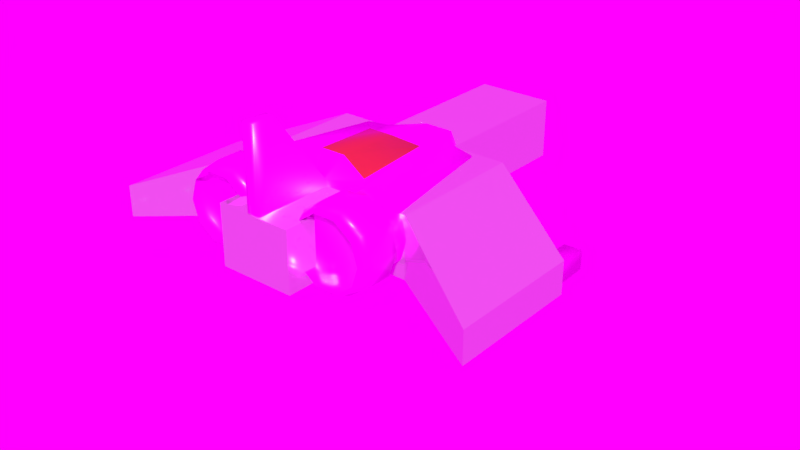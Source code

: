 # Source: ship1.blend  (saved by Blender 2.79.0; exported with 4.5.12 LTS)
import bpy
from mathutils import Matrix  # noqa: F401  (used for matrix-valued properties, if any)

bpy.ops.wm.read_factory_settings(use_empty=True)
scene = bpy.context.scene
scene.name = 'Scene'

# ---- collections
col_collection_1 = bpy.data.collections.new('Collection 1'); scene.collection.children.link(col_collection_1)

# ---- images (referenced by path relative to the original .blend; pixels are not part of the script)
import os
ASSET_DIR = os.environ.get("B2B_ASSET_DIR", "")  # directory of the original .blend (textures are referenced by path, not embedded)
HERE = os.path.dirname(os.path.abspath(__file__))  # packed textures are extracted next to this script under _unpacked/

def load_image(name, relpath, width, height, colorspace="sRGB"):
    """Load a texture the original file referenced (path relative to the .blend, or extracted next to this script)."""
    p = next((c for c in (os.path.join(HERE, relpath), os.path.join(ASSET_DIR, relpath)) if relpath and os.path.exists(c)), "")
    if p:
        img = bpy.data.images.load(p, check_existing=True)
        img.name = name
    else:  # same state as the original file: an image datablock whose file is absent (Cycles renders it pink)
        img = bpy.data.images.new(name, width, height)
        img.source = "FILE"
        img.filepath = "//" + (relpath or name)
    img.colorspace_settings.name = colorspace
    return img
img_aluminum_scuffed_basecolor_png = load_image('Aluminum-Scuffed_basecolor.png', 'Aluminum-Scuffed_basecolor.png', 1024, 1024, 'sRGB')
img_aluminum_scuffed_metallic_png = load_image('Aluminum-Scuffed_metallic.png', 'Aluminum-Scuffed_metallic.png', 1024, 1024, 'sRGB')
img_aluminum_scuffed_roughness_png = load_image('Aluminum-Scuffed_roughness.png', 'Aluminum-Scuffed_roughness.png', 1024, 1024, 'sRGB')
img_hdr_041_path_hdr = load_image('HDR_041_Path.hdr', 'HDR_041_Path.hdr', 1024, 1024, 'Linear Rec.709')

# ---- materials (node trees are filled in below, after node groups)
mat_material_010 = bpy.data.materials.new('Material.010')
mat_material_010.alpha_threshold = 0.0
mat_material_010.roughness = 0.5
mat_base = bpy.data.materials.new('base')
mat_base.alpha_threshold = 0.0
mat_base.diffuse_color = (0.5, 0.5, 0.5, 1.0)
mat_base.specular_color = (0.0, 0.0, 0.0)
mat_base.roughness = 0.5
mat_material = bpy.data.materials.new('Material')
mat_material.alpha_threshold = 0.0
mat_material.roughness = 0.5

# ---- node groups
ng_normalmapsmix_cycles_002 = bpy.data.node_groups.new('NormalMapsMix-Cycles.002', 'ShaderNodeTree')
_s = ng_normalmapsmix_cycles_002.interface.new_socket(name='Color', in_out='OUTPUT', socket_type='NodeSocketColor')
_s.default_value = (0.0, 0.0, 0.0, 0.0)
_s = ng_normalmapsmix_cycles_002.interface.new_socket(name='Fac', in_out='INPUT', socket_type='NodeSocketFloat')
_s.subtype = 'FACTOR'
_s.default_value = 0.5
_s.min_value = 0.0
_s.max_value = 1.0
_s = ng_normalmapsmix_cycles_002.interface.new_socket(name='Image 1', in_out='INPUT', socket_type='NodeSocketColor')
_s.default_value = (0.5, 0.5, 0.5, 1.0)
_s = ng_normalmapsmix_cycles_002.interface.new_socket(name='Image 2', in_out='INPUT', socket_type='NodeSocketColor')
_s.default_value = (0.5, 0.5, 0.5, 1.0)
_N = ng_normalmapsmix_cycles_002.nodes; _L = ng_normalmapsmix_cycles_002.links
n0 = _N.new('NodeGroupInput'); n0.name = 'Group Input'; n0.location = (-300, 0)
n1 = _N.new('NodeGroupOutput'); n1.name = 'Group Output'; n1.location = (500, 0)
n2 = _N.new('ShaderNodeMix'); n2.name = 'Mix.002'; n2.location = (300, 0)
n2.data_type = 'RGBA'
n3 = _N.new('ShaderNodeMix'); n3.name = 'Multiply Normal Maps'; n3.location = (-90, 0)
n3.data_type = 'RGBA'
n3.blend_type = 'MULTIPLY'
n3.inputs[0].default_value = 1.0
n4 = _N.new('ShaderNodeMix'); n4.name = 'Divide by Flat Normal'; n4.location = (100, 0)
n4.data_type = 'RGBA'
n4.blend_type = 'DIVIDE'
n4.inputs[0].default_value = 1.0
n4.inputs[7].default_value = (0.502, 0.502, 1.0, 1.0)
_L.new(n0.outputs[1], n3.inputs[6])
_L.new(n3.outputs[2], n4.inputs[6])
_L.new(n0.outputs[2], n3.inputs[7])
_L.new(n4.outputs[2], n2.inputs[7])
_L.new(n0.outputs[1], n2.inputs[6])
_L.new(n0.outputs[0], n2.inputs[0])
_L.new(n2.outputs[2], n1.inputs[0])
n1.is_active_output = True
ng_normal_to_map_003 = bpy.data.node_groups.new('Normal to Map.003', 'ShaderNodeTree')
_s = ng_normal_to_map_003.interface.new_socket(name='sRGB Color', in_out='OUTPUT', socket_type='NodeSocketColor')
_s.default_value = (0.0, 0.0, 0.0, 0.0)
_s = ng_normal_to_map_003.interface.new_socket(name='Non-Color', in_out='OUTPUT', socket_type='NodeSocketColor')
_s.default_value = (0.0, 0.0, 0.0, 0.0)
_s = ng_normal_to_map_003.interface.new_socket(name='Normal', in_out='INPUT', socket_type='NodeSocketVector')
_N = ng_normal_to_map_003.nodes; _L = ng_normal_to_map_003.links
n0 = _N.new('NodeFrame'); n0.name = 'Frame'; n0.location = (-733, -7)
n0.label = 'Vector to color space'
n0.width = 566
n1 = _N.new('NodeFrame'); n1.name = 'Frame.002'; n1.location = (-1261, 72)
n1.label = 'From world space to tangent space'
n1.width = 452
n2 = _N.new('NodeReroute'); n2.name = 'Reroute.002'; n2.location = (-1367, -52)
n2.width = 16
n2.socket_idname = 'NodeSocketVector'
n3 = _N.new('ShaderNodeTangent'); n3.name = 'Tangent'; n3.location = (-1797, -38)
n3.direction_type = 'UV_MAP'
n3.axis = 'Y'
n4 = _N.new('NodeGroupInput'); n4.name = 'Group Input'; n4.location = (-1601, 113)
n5 = _N.new('ShaderNodeVectorCurve'); n5.name = 'Vector Curves'; n5.location = (30, -30)
_c = n5.mapping.curves[0]
while len(_c.points) > 2: _c.points.remove(_c.points[-1])
_c.points[0].location = (-1.0, 0.0); _c.points[0].handle_type = 'AUTO'
_c.points[1].location = (1.0, 1.0); _c.points[1].handle_type = 'AUTO'
_c = n5.mapping.curves[1]
while len(_c.points) > 2: _c.points.remove(_c.points[-1])
_c.points[0].location = (-1.0, 0.0); _c.points[0].handle_type = 'AUTO'
_c.points[1].location = (1.0, 1.0); _c.points[1].handle_type = 'AUTO'
_c = n5.mapping.curves[2]
while len(_c.points) > 2: _c.points.remove(_c.points[-1])
_c.points[0].location = (-1.0, 0.0); _c.points[0].handle_type = 'AUTO'
_c.points[1].location = (1.0, 1.0); _c.points[1].handle_type = 'AUTO'
n5.mapping.update()
n6 = _N.new('ShaderNodeNewGeometry'); n6.name = 'Geometry'; n6.location = (-1783, -351)
n6.label = 'Normal'
n7 = _N.new('ShaderNodeGamma'); n7.name = 'Gamma'; n7.location = (394, -32)
n7.width = 141
n7.inputs[1].default_value = 2.2
n8 = _N.new('NodeGroupOutput'); n8.name = 'Group Output'; n8.location = (-106, -249)
n9 = _N.new('ShaderNodeVectorMath'); n9.name = 'Vector Math'; n9.location = (-1563, -154)
n9.label = 'bitangent'
n9.operation = 'CROSS_PRODUCT'
n10 = _N.new('ShaderNodeVectorMath'); n10.name = 'Vector Math.001'; n10.location = (30, -30)
n10.operation = 'DOT_PRODUCT'
n11 = _N.new('ShaderNodeVectorMath'); n11.name = 'Vector Math.002'; n11.location = (31, -205)
n11.operation = 'DOT_PRODUCT'
n12 = _N.new('ShaderNodeVectorMath'); n12.name = 'Vector Math.003'; n12.location = (33, -364)
n12.operation = 'DOT_PRODUCT'
n13 = _N.new('ShaderNodeCombineXYZ'); n13.name = 'Combine XYZ'; n13.location = (282, -157)
n14 = _N.new('ShaderNodeVectorMath'); n14.name = 'Vector Math.004'; n14.location = (0, 0)
n14.operation = 'NORMALIZE'
n5.parent = n0
n7.parent = n0
n10.parent = n1
n11.parent = n1
n12.parent = n1
n13.parent = n1
_L.new(n2.outputs[0], n10.inputs[0])
_L.new(n3.outputs[0], n10.inputs[1])
_L.new(n6.outputs[1], n12.inputs[1])
_L.new(n2.outputs[0], n11.inputs[0])
_L.new(n2.outputs[0], n12.inputs[0])
_L.new(n10.outputs[1], n13.inputs[0])
_L.new(n11.outputs[1], n13.inputs[1])
_L.new(n12.outputs[1], n13.inputs[2])
_L.new(n4.outputs[0], n2.inputs[0])
_L.new(n5.outputs[0], n7.inputs[0])
_L.new(n5.outputs[0], n8.inputs[1])
_L.new(n7.outputs[0], n8.inputs[0])
_L.new(n13.outputs[0], n5.inputs[1])
_L.new(n6.outputs[1], n9.inputs[0])
_L.new(n3.outputs[0], n9.inputs[1])
_L.new(n14.outputs[0], n11.inputs[1])
_L.new(n9.outputs[0], n14.inputs[0])
n8.is_active_output = True
ng_ue4 = bpy.data.node_groups.new('UE4', 'ShaderNodeTree')
_s = ng_ue4.interface.new_socket(name='Shader', in_out='OUTPUT', socket_type='NodeSocketShader')
_s = ng_ue4.interface.new_socket(name='Base Color', in_out='OUTPUT', socket_type='NodeSocketShader')
_s = ng_ue4.interface.new_socket(name='Metallic', in_out='OUTPUT', socket_type='NodeSocketShader')
_s = ng_ue4.interface.new_socket(name='Specular', in_out='OUTPUT', socket_type='NodeSocketShader')
_s = ng_ue4.interface.new_socket(name='Roughness', in_out='OUTPUT', socket_type='NodeSocketShader')
_s = ng_ue4.interface.new_socket(name='Emissive Color', in_out='OUTPUT', socket_type='NodeSocketShader')
_s = ng_ue4.interface.new_socket(name='Opacity', in_out='OUTPUT', socket_type='NodeSocketShader')
_s = ng_ue4.interface.new_socket(name='Normal (Non-Color)', in_out='OUTPUT', socket_type='NodeSocketShader')
_s = ng_ue4.interface.new_socket(name='Base Color', in_out='INPUT', socket_type='NodeSocketColor')
_s.default_value = (0.0331, 0.0331, 0.0331, 1.0)
_s = ng_ue4.interface.new_socket(name='Metallic', in_out='INPUT', socket_type='NodeSocketFloat')
_s.subtype = 'FACTOR'
_s.min_value = 0.0
_s.max_value = 1.0
_s = ng_ue4.interface.new_socket(name='Specular', in_out='INPUT', socket_type='NodeSocketFloat')
_s.subtype = 'FACTOR'
_s.default_value = 0.5
_s.min_value = 0.0
_s.max_value = 1.0
_s = ng_ue4.interface.new_socket(name='Roughness', in_out='INPUT', socket_type='NodeSocketFloat')
_s.subtype = 'FACTOR'
_s.default_value = 0.5
_s.min_value = 0.0
_s.max_value = 1.0
_s = ng_ue4.interface.new_socket(name='Emissive Color', in_out='INPUT', socket_type='NodeSocketColor')
_s = ng_ue4.interface.new_socket(name='Opacity', in_out='INPUT', socket_type='NodeSocketFloat')
_s.subtype = 'FACTOR'
_s.min_value = 0.0
_s.max_value = 1.0
_s = ng_ue4.interface.new_socket(name='(Subsurface Color)', in_out='INPUT', socket_type='NodeSocketColor')
_s = ng_ue4.interface.new_socket(name='Normal 1', in_out='INPUT', socket_type='NodeSocketColor')
_s.default_value = (0.5016, 0.5016, 1.0, 1.0)
_s = ng_ue4.interface.new_socket(name='Normal 2', in_out='INPUT', socket_type='NodeSocketColor')
_s.default_value = (0.5016, 0.5016, 1.0, 1.0)
_s = ng_ue4.interface.new_socket(name='Height Map', in_out='INPUT', socket_type='NodeSocketFloat')
_s.default_value = 1.0
_s.min_value = -1000.0
_s.max_value = 1000.0
_s.hide_value = True
_s = ng_ue4.interface.new_socket(name='Height Strenght', in_out='INPUT', socket_type='NodeSocketFloat')
_s.subtype = 'FACTOR'
_s.default_value = 1.0
_s.min_value = 0.0
_s.max_value = 2.0
_s = ng_ue4.interface.new_socket(name='(Ambient Occlusion)', in_out='INPUT', socket_type='NodeSocketColor')
_s.default_value = (1.0, 1.0, 1.0, 1.0)
_N = ng_ue4.nodes; _L = ng_ue4.links
n0 = _N.new('NodeFrame'); n0.name = 'Mix Normals'; n0.location = (-1224, -1261)
n0.label = 'Mix Normals'
n0.width = 411
n1 = _N.new('NodeFrame'); n1.name = 'Normals + Height'; n1.location = (-687, -1020)
n1.label = 'Normals + Height'
n1.width = 616
n2 = _N.new('NodeFrame'); n2.name = 'Frame'; n2.location = (717, 378)
n2.label = 'Backface Culling'
n2.width = 399
n3 = _N.new('NodeFrame'); n3.name = 'Frame.001'; n3.location = (481, -459)
n3.label = 'Texture Bake'
n3.width = 401
n4 = _N.new('ShaderNodeEmission'); n4.name = 'Emission'; n4.location = (26, 218)
n5 = _N.new('ShaderNodeGroup'); n5.name = 'Group.001'; n5.location = (30, -30)
n5.node_tree = ng_normalmapsmix_cycles_002
n5.inputs[0].default_value = 1.0
n6 = _N.new('ShaderNodeNormalMap'); n6.name = 'Normal Map.002'; n6.location = (231, -34)
n7 = _N.new('ShaderNodeMath'); n7.name = 'Math'; n7.location = (238, -69)
n7.operation = 'MULTIPLY'
n8 = _N.new('ShaderNodeBump'); n8.name = 'Bump'; n8.location = (446, -84)
n8.inputs[1].default_value = 0.1
n8.inputs[2].default_value = 1.0
n9 = _N.new('ShaderNodeMath'); n9.name = 'Math.001'; n9.location = (30, -30)
n9.operation = 'MULTIPLY'
n10 = _N.new('ShaderNodeBsdfPrincipled'); n10.name = 'Principled BSDF'; n10.location = (6, 74)
n10.width = 254
n10.subsurface_method = 'BURLEY'
n10.inputs[3].default_value = 1.45
n10.inputs[9].default_value = (1.0, 1.0, 1.0)
n11 = _N.new('NodeGroupOutput'); n11.name = 'Group Output'; n11.location = (1383, 118)
n12 = _N.new('ShaderNodeBsdfTransparent'); n12.name = 'Transparent BSDF.001'; n12.location = (23, 319)
n13 = _N.new('ShaderNodeMixShader'); n13.name = 'Mix Shader'; n13.location = (229, -187)
n14 = _N.new('ShaderNodeNewGeometry'); n14.name = 'Geometry'; n14.location = (32, -30)
n15 = _N.new('ShaderNodeBsdfTransparent'); n15.name = 'Transparent BSDF'; n15.location = (30, -293)
n15.hide = True
n16 = _N.new('ShaderNodeAddShader'); n16.name = 'Add Shader'; n16.location = (309, 127)
n16.hide = True
n17 = _N.new('ShaderNodeMixShader'); n17.name = 'Mix Shader.001'; n17.location = (492, 222)
n18 = _N.new('ShaderNodeEmission'); n18.name = 'Emission.004'; n18.location = (221, -229)
n19 = _N.new('ShaderNodeEmission'); n19.name = 'Emission.007'; n19.location = (225, -128)
n20 = _N.new('ShaderNodeEmission'); n20.name = 'Emission.005'; n20.location = (221, -334)
n21 = _N.new('ShaderNodeEmission'); n21.name = 'Emission.003'; n21.location = (229, -30)
n22 = _N.new('ShaderNodeEmission'); n22.name = 'Emission.006'; n22.location = (218, -444)
n23 = _N.new('ShaderNodeEmission'); n23.name = 'Emission.001'; n23.location = (229, -655)
n24 = _N.new('ShaderNodeEmission'); n24.name = 'Opacity'; n24.location = (225, -547)
n24.label = 'Opacity'
n25 = _N.new('ShaderNodeEmission'); n25.name = 'Emission.002'; n25.location = (231, -767)
n26 = _N.new('ShaderNodeGroup'); n26.name = 'Group'; n26.location = (30, -696)
n26.node_tree = ng_normal_to_map_003
n27 = _N.new('NodeGroupInput'); n27.name = 'Group Input'; n27.location = (-1796, -541)
n5.parent = n0
n6.parent = n0
n7.parent = n1
n8.parent = n1
n9.parent = n1
n13.parent = n2
n14.parent = n2
n15.parent = n2
n18.parent = n3
n19.parent = n3
n20.parent = n3
n21.parent = n3
n22.parent = n3
n23.parent = n3
n24.parent = n3
n25.parent = n3
n26.parent = n3
_L.new(n27.outputs[1], n10.inputs[1])
_L.new(n27.outputs[4], n4.inputs[0])
_L.new(n4.outputs[0], n16.inputs[0])
_L.new(n10.outputs[0], n16.inputs[1])
_L.new(n27.outputs[0], n10.inputs[0])
_L.new(n27.outputs[2], n10.inputs[13])
_L.new(n27.outputs[3], n10.inputs[2])
_L.new(n16.outputs[0], n17.inputs[1])
_L.new(n14.outputs[6], n13.inputs[0])
_L.new(n15.outputs[0], n13.inputs[2])
_L.new(n13.outputs[0], n11.inputs[0])
_L.new(n26.outputs[0], n23.inputs[0])
_L.new(n26.outputs[1], n25.inputs[0])
_L.new(n27.outputs[0], n21.inputs[0])
_L.new(n27.outputs[2], n18.inputs[0])
_L.new(n27.outputs[3], n20.inputs[0])
_L.new(n27.outputs[4], n22.inputs[0])
_L.new(n21.outputs[0], n11.inputs[1])
_L.new(n27.outputs[1], n19.inputs[0])
_L.new(n19.outputs[0], n11.inputs[2])
_L.new(n18.outputs[0], n11.inputs[3])
_L.new(n20.outputs[0], n11.inputs[4])
_L.new(n22.outputs[0], n11.inputs[5])
_L.new(n27.outputs[9], n9.inputs[0])
_L.new(n7.outputs[0], n8.inputs[3])
_L.new(n5.outputs[0], n6.inputs[1])
_L.new(n6.outputs[0], n8.inputs[4])
_L.new(n27.outputs[8], n5.inputs[2])
_L.new(n27.outputs[7], n5.inputs[1])
_L.new(n8.outputs[0], n10.inputs[5])
_L.new(n8.outputs[0], n26.inputs[0])
_L.new(n27.outputs[10], n7.inputs[1])
_L.new(n9.outputs[0], n7.inputs[0])
_L.new(n17.outputs[0], n13.inputs[1])
_L.new(n27.outputs[5], n17.inputs[0])
_L.new(n12.outputs[0], n17.inputs[2])
_L.new(n27.outputs[5], n24.inputs[0])
_L.new(n24.outputs[0], n11.inputs[6])
_L.new(n25.outputs[0], n11.inputs[7])
n11.is_active_output = True

# ---- material node trees
mat_material_010.use_nodes = True; mat_material_010.node_tree.nodes.clear()
_N = mat_material_010.node_tree.nodes; _L = mat_material_010.node_tree.links
n0 = _N.new('ShaderNodeOutputMaterial'); n0.name = 'Material Output'; n0.location = (300, 300)
n1 = _N.new('ShaderNodeBsdfPrincipled'); n1.name = 'Principled BSDF'; n1.location = (-6, 347)
n1.width = 150
n1.subsurface_method = 'BURLEY'
n1.inputs[1].default_value = 0.8667
n1.inputs[2].default_value = 0.0
n1.inputs[3].default_value = 1.45
n1.inputs[9].default_value = (1.0, 1.0, 1.0)
_L.new(n1.outputs[0], n0.inputs[0])
n0.is_active_output = True
mat_base.use_nodes = True; mat_base.node_tree.nodes.clear()
_N = mat_base.node_tree.nodes; _L = mat_base.node_tree.links
n0 = _N.new('ShaderNodeOutputMaterial'); n0.name = 'Material Output'; n0.location = (298, 499)
n1 = _N.new('ShaderNodeGroup'); n1.name = 'Group'; n1.location = (22, 536)
n1.node_tree = ng_ue4
n1.inputs[2].default_value = 0.5
n1.inputs[4].default_value = (0.0, 0.0, 0.0, 1.0)
n1.inputs[5].default_value = 0.0
n1.inputs[6].default_value = (0.0, 0.0, 0.0, 1.0)
n1.inputs[7].default_value = (0.5016, 0.5016, 1.0, 1.0)
n1.inputs[8].default_value = (0.5016, 0.5016, 1.0, 1.0)
n1.inputs[9].default_value = 1.0
n1.inputs[10].default_value = 1.0
n1.inputs[11].default_value = (1.0, 1.0, 1.0, 1.0)
n2 = _N.new('ShaderNodeTexImage'); n2.name = 'Image Texture.003'; n2.location = (-23, -387)
n2.width = 140
n3 = _N.new('ShaderNodeTexImage'); n3.name = 'Image Texture'; n3.location = (-280, 517)
n3.width = 140
n3.hide = True
n3.image = img_aluminum_scuffed_basecolor_png
n4 = _N.new('ShaderNodeTexImage'); n4.name = 'Image Texture.001'; n4.location = (-293, 421)
n4.width = 140
n4.hide = True
n4.image = img_aluminum_scuffed_metallic_png
n5 = _N.new('ShaderNodeTexImage'); n5.name = 'Image Texture.002'; n5.location = (-242, 322)
n5.width = 140
n5.image = img_aluminum_scuffed_roughness_png
_L.new(n1.outputs[0], n0.inputs[0])
_L.new(n3.outputs[0], n1.inputs[0])
_L.new(n4.outputs[0], n1.inputs[1])
_L.new(n5.outputs[0], n1.inputs[3])
n0.is_active_output = True
mat_material.use_nodes = True; mat_material.node_tree.nodes.clear()
_N = mat_material.node_tree.nodes; _L = mat_material.node_tree.links
n0 = _N.new('ShaderNodeOutputMaterial'); n0.name = 'Material Output'; n0.location = (300, 300)
n1 = _N.new('ShaderNodeGroup'); n1.name = 'Group'; n1.location = (2, 373)
n1.node_tree = ng_ue4
n1.inputs[0].default_value = (0.4997, 0.02197, 0.03274, 1.0)
n1.inputs[1].default_value = 0.0
n1.inputs[2].default_value = 0.5
n1.inputs[3].default_value = 0.0
n1.inputs[4].default_value = (0.0, 0.0, 0.0, 1.0)
n1.inputs[5].default_value = 0.0
n1.inputs[6].default_value = (0.0, 0.0, 0.0, 1.0)
n1.inputs[7].default_value = (0.5016, 0.5016, 1.0, 1.0)
n1.inputs[8].default_value = (0.5016, 0.5016, 1.0, 1.0)
n1.inputs[9].default_value = 1.0
n1.inputs[10].default_value = 1.0
n1.inputs[11].default_value = (1.0, 1.0, 1.0, 1.0)
_L.new(n1.outputs[0], n0.inputs[0])
n0.is_active_output = True

# ---- world
world_world = bpy.data.worlds.new('World'); scene.world = world_world
world_world.use_nodes = True; world_world.node_tree.nodes.clear()
_N = world_world.node_tree.nodes; _L = world_world.node_tree.links
n0 = _N.new('ShaderNodeOutputWorld'); n0.name = 'World Output'; n0.location = (300, 300)
n1 = _N.new('ShaderNodeBackground'); n1.name = 'Background'; n1.location = (10, 300)
n2 = _N.new('ShaderNodeTexEnvironment'); n2.name = 'Environment Texture'; n2.location = (-190, 200)
n2.width = 140
n2.image = img_hdr_041_path_hdr
_L.new(n1.outputs[0], n0.inputs[0])
_L.new(n2.outputs[0], n1.inputs[0])
n0.is_active_output = True
world_world.color = (0.05088, 0.05088, 0.05088)
world_world.use_sun_shadow = False
world_world.sun_shadow_jitter_overblur = 0.0
world_world.cycles.sampling_method = 'MANUAL'

# ---- meshes
me_cube_002 = bpy.data.meshes.new('Cube.002')
me_cube_002.from_pydata([(-1.0, -0.5277, -1.102), (-1.0, -0.5277, 1.115), (-1.0, 1.05, -1.102), (-1.0, 1.05, 1.115), (0.0, 1.05, -1.102), (0.0, 1.05, 1.115), (0.0, -0.5277, -1.102), (0.0, -0.5277, 1.115), (-1.0, 0.3915, -1.102), (-1.0, 0.3915, 1.115), (0.0, 0.3915, 1.115), (0.0, 0.3915, -1.102), (-1.0, -0.1909, -1.102), (0.0, -0.1909, 1.115), (0.0, -0.1909, -1.102), (-1.0, -0.1909, 1.115), (-2.429, -0.1909, 1.115), (-2.429, 0.3915, 1.115), (-2.429, 0.3915, -1.102), (-2.429, -0.1909, -1.102), (-5.076, -0.425, -0.3763), (-5.076, 0.1574, -0.3763), (-5.076, 0.1574, -1.566), (-5.076, -0.425, -1.566)], [], [(8, 9, 3, 2), (6, 7, 1, 0), (13, 15, 1, 7), (12, 14, 6, 0), (2, 3, 5, 4), (2, 4, 11, 8), (5, 3, 9, 10), (12, 15, 16, 19), (0, 1, 15, 12), (8, 11, 14, 12), (10, 9, 15, 13), (18, 19, 23, 22), (8, 12, 19, 18), (15, 9, 17, 16), (9, 8, 18, 17), (23, 20, 21, 22), (16, 17, 21, 20), (19, 16, 20, 23), (17, 18, 22, 21)])
_uv = me_cube_002.uv_layers.new(name='UVMap')
_uv.uv.foreach_set('vector', [0.5162, 1.0, 0.5162, 0.6628, 0.5997, 0.6628, 0.5997, 1.0, 4.217e-08, 1.0, 0.0, 0.6628, 0.1268, 0.6628, 0.1268, 1.0, 0.7572, 0.7908, 0.7572, 0.6395, 0.7999, 0.6395, 0.7999, 0.7908, 0.8426, 0.622, 0.8426, 0.774, 0.7999, 0.774, 0.7999, 0.622, 0.1268, 1.0, 0.1268, 0.6628, 0.2535, 0.6628, 0.2535, 1.0, 1.0, 0.622, 1.0, 0.774, 0.9164, 0.774, 0.9164, 0.622, 0.5997, 0.7908, 0.5997, 0.6395, 0.6833, 0.6395, 0.6833, 0.7908, 0.2999, 0.6247, 0.02048, 0.6628, 0.0, 0.447, 0.2794, 0.4089, 0.2535, 1.0, 0.2535, 0.6628, 0.2962, 0.6628, 0.2962, 1.0, 0.9164, 0.622, 0.9164, 0.774, 0.8426, 0.774, 0.8426, 0.622, 0.6833, 0.7908, 0.6833, 0.6395, 0.7572, 0.6395, 0.7572, 0.7908, 0.9164, 0.4048, 0.8426, 0.4048, 0.8129, 0.0, 0.8867, 7.252e-08, 0.9164, 0.622, 0.8426, 0.622, 0.8426, 0.4048, 0.9164, 0.4048, 0.7572, 0.6395, 0.6833, 0.6395, 0.6833, 0.4233, 0.7572, 0.4233, 0.3203, 0.0, 0.5997, 0.03812, 0.5793, 0.2539, 0.2999, 0.2158, 0.4423, 0.8438, 0.4423, 0.6628, 0.5162, 0.6628, 0.5162, 0.8438, 0.7572, 0.4233, 0.6833, 0.4233, 0.713, 0.0, 0.7868, 0.0, 0.2794, 0.4089, 0.0, 0.447, 0.1499, 0.02046, 0.2999, 0.0, 0.2999, 0.2158, 0.5793, 0.2539, 0.5997, 0.6628, 0.4498, 0.6424])
me_cube_002.materials.append(mat_material_010)
me_cube_002.use_remesh_preserve_volume = False
me_cube_002.use_remesh_preserve_attributes = False
me_cube_002.use_mirror_vertex_groups = False
me_cube_002.update()
me_shiplo = bpy.data.meshes.new('shipLo')
me_shiplo.from_pydata([(6.737, 1.536, 3.355), (5.431, 2.485, 3.355), (3.816, 2.485, 3.355), (2.51, 1.536, 3.355), (2.011, -1.557e-07, 3.355), (2.51, -1.536, 3.355), (3.816, -2.485, 3.355), (5.431, -2.485, 3.355), (6.737, -1.536, 3.355), (7.236, -3.737e-16, 3.355), (6.737, 1.536, 4.576), (5.431, 2.485, 4.576), (3.816, 2.485, 4.576), (2.51, 1.536, 4.576), (2.011, -1.557e-07, 4.576), (2.51, -1.536, 4.576), (3.816, -2.485, 4.576), (5.431, -2.485, 4.576), (6.737, -1.536, 4.576), (7.236, 3.737e-16, 4.576), (-2.492, 1.547, 3.376), (-3.807, 2.502, 3.376), (-5.434, 2.502, 3.376), (-6.749, 1.547, 3.376), (-7.252, -1.568e-07, 3.376), (-6.749, -1.547, 3.376), (-5.434, -2.502, 3.376), (-3.807, -2.502, 3.376), (-2.492, -1.547, 3.376), (-1.989, -3.749e-16, 3.376), (-2.492, 1.547, 4.607), (-3.807, 2.502, 4.607), (-5.434, 2.502, 4.607), (-6.749, 1.547, 4.607), (-7.252, -1.568e-07, 4.607), (-6.749, -1.547, 4.607), (-5.434, -2.502, 4.607), (-3.807, -2.502, 4.607), (-2.492, -1.547, 4.607), (-1.989, 2.98e-08, 4.607), (-1.002, -2.786, 3.359), (-0.4532, 2.067, 3.359), (-2.302, 2.067, 1.75), (-1.67, 2.067, -4.685), (-3.006, 1.755, -6.829), (-1.646, -1.006, -13.75), (-0.1654, -3.672, -18.25), (-0.1654, -4.107, -18.25), (-1.552, -2.988, -13.75), (-3.006, -2.376, -6.829), (-1.002, -2.786, -4.685), (14.26, -3.099, 4.635), (14.49, -3.34, -0.4272), (14.49, -1.801, -0.4272), (14.26, -2.042, 4.635), (-14.49, -3.34, -0.4276), (-14.28, -3.124, 4.823), (-14.28, -2.017, 4.823), (-14.49, -1.801, -0.4276), (-2.598, -2.376, -8.759), (-2.04, 1.258, -8.759), (-0.4969, -3.362, -13.77), (-1.002, -2.786, -8.759), (2.04, 1.258, -8.759), (2.598, -2.376, -8.759), (1.552, -2.988, -13.75), (1.646, -1.006, -13.75), (-1.002, 1.782, -8.759), (-0.6881, -0.636, -13.78), (3.006, 1.755, -6.829), (3.006, -2.376, -6.829), (0.4532, 2.067, 3.359), (1.67, 2.067, -4.685), (2.289, 2.067, 1.75), (1.002, 1.782, -8.759), (0.6881, -0.636, -13.78), (0.1654, -4.107, -18.25), (0.1654, -3.672, -18.25), (1.002, -2.786, -8.759), (0.4969, -3.362, -13.77), (1.002, -2.786, -4.685), (1.002, -2.786, 3.359), (-0.954, 3.478, 2.119), (0.954, 3.478, 2.119), (0.954, 3.35, -2.568), (-0.954, 3.35, -2.568), (-0.5007, 1.755, 9.294), (-0.5007, -0.2976, 9.294), (0.5007, -0.2976, 9.294), (0.5007, 1.755, 9.294), (9.025, -2.184, -3.915), (9.025, -2.184, 3.359), (9.025, -0.3849, -3.915), (9.025, -0.3849, 3.359), (-9.025, -2.184, 3.359), (-9.025, -2.184, -3.915), (-9.025, -0.3849, -3.915), (-9.025, -0.3849, 3.359), (13.01, -3.34, -0.4272), (13.24, -3.099, 4.635), (13.01, -1.801, -0.4272), (13.24, -2.042, 4.635), (-13.22, -3.124, 4.823), (-13.01, -3.34, -0.4276), (-13.22, -2.017, 4.823), (-13.01, -1.801, -0.4276), (0.2719, 7.664, 7.457), (-0.2719, 7.664, 7.457), (-0.5007, 7.664, 9.294), (0.5007, 7.664, 9.294), (13.1, -3.246, -5.384), (13.1, -1.895, -5.384), (14.4, -1.895, -5.384), (14.4, -3.246, -5.384), (-13.1, -1.896, -5.571), (-13.1, -3.245, -5.571), (-14.4, -3.245, -5.571), (-14.4, -1.896, -5.571), (-4.532, 1.758, -6.515), (-4.695, -2.765, -6.011), (-6.66, -2.394, 3.37), (-6.174, -2.275, -5.295), (-6.174, 1.045, -5.295), (4.779, 1.671, -6.395), (4.942, -2.757, -5.891), (6.527, 0.9194, -5.124), (6.527, -2.264, -5.124), (7.118, -2.264, 3.359), (7.151, 1.836, 5.0), (5.589, 2.971, 5.0), (3.658, 2.971, 5.0), (2.096, 1.836, 5.0), (1.499, -2.329e-07, 5.0), (2.096, -1.836, 5.0), (3.658, -2.971, 5.0), (5.589, -2.971, 5.0), (7.151, -1.836, 5.0), (7.747, -4.668e-08, 5.0), (7.151, 1.836, 7.0), (5.589, 2.971, 7.0), (3.658, 2.971, 7.0), (2.096, 1.836, 7.0), (1.499, -2.329e-07, 7.0), (2.096, -1.836, 7.0), (3.658, -2.971, 7.0), (5.589, -2.971, 7.0), (7.151, -1.836, 7.0), (7.747, -4.668e-08, 7.0), (-2.085, 1.842, 5.0), (-3.652, 2.981, 5.0), (-5.589, 2.981, 5.0), (-7.157, 1.842, 5.0), (-7.755, -2.096e-07, 5.0), (-7.157, -1.842, 5.0), (-5.589, -2.981, 5.0), (-3.652, -2.981, 5.0), (-2.085, -1.842, 5.0), (-1.486, 4.82e-08, 5.0), (-2.085, 1.842, 7.0), (-3.652, 2.981, 7.0), (-5.589, 2.981, 7.0), (-7.157, 1.842, 7.0), (-7.755, -2.096e-07, 7.0), (-7.157, -1.842, 7.0), (-5.589, -2.981, 7.0), (-3.652, -2.981, 7.0), (-2.085, -1.842, 7.0), (-1.486, 4.82e-08, 7.0), (6.746, 1.542, 8.0), (5.434, 2.495, 8.0), (3.813, 2.495, 8.0), (2.501, 1.542, 8.0), (2.0, -1.574e-07, 8.0), (2.501, -1.542, 8.0), (3.813, -2.495, 8.0), (5.434, -2.495, 8.0), (6.746, -1.542, 8.0), (7.247, -1.009e-09, 8.0), (6.746, 1.542, 7.0), (5.434, 2.495, 7.0), (4.623, -1.009e-09, 7.0), (3.813, 2.495, 7.0), (2.501, 1.542, 7.0), (2.0, -1.574e-07, 7.0), (2.501, -1.542, 7.0), (3.813, -2.495, 7.0), (5.434, -2.495, 7.0), (6.746, -1.542, 7.0), (7.247, -1.009e-09, 7.0), (-2.471, 1.562, 8.0), (-3.8, 2.527, 8.0), (-5.442, 2.527, 8.0), (-6.77, 1.562, 8.0), (-7.278, -1.595e-07, 8.0), (-6.77, -1.562, 8.0), (-5.442, -2.527, 8.0), (-3.8, -2.527, 8.0), (-2.471, -1.562, 8.0), (-1.964, 5.902e-08, 8.0), (-2.471, 1.562, 7.0), (-3.8, 2.527, 7.0), (-4.621, -3.126e-08, 7.0), (-5.442, 2.527, 7.0), (-6.77, 1.562, 7.0), (-7.278, -1.595e-07, 7.0), (-6.77, -1.562, 7.0), (-5.442, -2.527, 7.0), (-3.8, -2.527, 7.0), (-2.471, -1.562, 7.0), (-1.964, 5.902e-08, 7.0), (3.006, -2.053, -6.829), (4.942, -2.445, -5.891), (3.006, 1.401, -6.829), (4.779, 1.366, -6.395), (6.527, 0.5889, -5.124), (6.527, -1.961, -5.124), (2.697, -2.053, 1.555), (4.843, -2.003, 1.408), (2.697, 1.324, 1.555), (4.843, 0.7613, 1.408), (6.6, 0.3007, 1.288), (6.6, -1.961, 1.288), (-3.006, 1.386, -6.829), (-4.532, 1.428, -6.515), (-3.006, -2.031, -6.829), (-6.174, 0.6868, -5.295), (-4.695, -2.429, -6.011), (-6.174, -1.949, -5.295), (-2.827, 1.309, 1.385), (-4.703, 0.8234, 1.376), (-2.827, -2.031, 1.385), (-6.345, 0.3986, 1.367), (-4.703, -1.987, 1.376), (-6.345, -1.949, 1.367)], [], [(0, 1, 11, 10), (1, 2, 12, 11), (2, 3, 13, 12), (3, 4, 14, 13), (4, 5, 15, 14), (5, 6, 16, 15), (6, 7, 17, 16), (7, 8, 18, 17), (8, 9, 19, 18), (9, 0, 10, 19), (178, 179, 180), (179, 181, 180), (181, 182, 180), (182, 183, 180), (183, 184, 180), (184, 185, 180), (185, 186, 180), (186, 187, 180), (187, 188, 180), (188, 178, 180), (20, 21, 31, 30), (21, 22, 32, 31), (22, 23, 33, 32), (23, 24, 34, 33), (24, 25, 35, 34), (25, 26, 36, 35), (26, 27, 37, 36), (27, 28, 38, 37), (28, 29, 39, 38), (29, 20, 30, 39), (199, 200, 201), (200, 202, 201), (202, 203, 201), (203, 204, 201), (204, 205, 201), (205, 206, 201), (206, 207, 201), (207, 208, 201), (208, 209, 201), (209, 199, 201), (82, 83, 84, 85), (6, 70, 124, 7), (70, 69, 212, 210), (69, 2, 1, 123), (119, 26, 120, 121), (22, 118, 122, 23), (118, 44, 222, 223), (90, 92, 100, 98), (93, 91, 99, 101), (94, 97, 104, 102), (96, 95, 103, 105), (106, 107, 108, 109), (71, 41, 107, 106), (41, 71, 83, 82), (72, 43, 85, 84), (110, 111, 112, 113), (101, 99, 51, 54), (102, 104, 57, 56), (114, 115, 116, 117), (98, 100, 111, 110), (105, 103, 115, 114), (21, 41, 42, 43, 44), (45, 46, 47, 48), (49, 50, 40, 27), (51, 52, 53, 54), (55, 56, 57, 58), (48, 59, 60, 45), (48, 61, 62, 59), (63, 64, 65, 66), (60, 67, 68, 45), (59, 49, 44, 60), (59, 62, 50, 49), (69, 70, 64, 63), (44, 43, 67, 60), (71, 2, 69, 72, 73), (74, 72, 69, 63), (66, 75, 74, 63), (76, 77, 66, 65), (78, 79, 65, 64), (80, 78, 64, 70), (81, 80, 70, 6), (67, 43, 72, 74), (75, 68, 67, 74), (47, 46, 77, 76), (62, 61, 79, 78), (50, 62, 78, 80), (40, 50, 80, 81), (86, 87, 88, 89), (91, 90, 98, 99), (92, 93, 101, 100), (95, 94, 102, 103), (97, 96, 105, 104), (41, 40, 87, 86), (40, 81, 88, 87), (81, 71, 89, 88), (41, 86, 108, 107), (86, 89, 109, 108), (89, 71, 106, 109), (71, 73, 83), (43, 42, 82, 85), (82, 42, 41), (83, 73, 72, 84), (99, 98, 52, 51), (100, 101, 54, 53), (103, 102, 56, 55), (104, 105, 58, 57), (100, 53, 112, 111), (53, 52, 113, 112), (52, 98, 110, 113), (103, 55, 116, 115), (55, 58, 117, 116), (58, 105, 114, 117), (77, 75, 66), (46, 68, 75, 77), (45, 68, 46), (48, 47, 61), (79, 61, 47, 76), (65, 79, 76), (21, 44, 118, 22), (121, 122, 225, 227), (49, 27, 26, 119), (121, 120, 94, 95), (122, 121, 95, 96), (23, 122, 96, 97), (24, 23, 97, 94), (24, 94, 25), (41, 21, 20), (41, 20, 29), (40, 41, 29, 28), (40, 28, 27), (123, 1, 0, 125), (125, 126, 215, 214), (7, 124, 126, 127), (125, 0, 93, 92), (126, 125, 92, 90), (127, 126, 90, 91), (93, 0, 9), (93, 9, 8, 127, 91), (8, 7, 127), (3, 2, 71), (3, 71, 81), (5, 4, 3, 81), (5, 81, 6), (10, 11, 129, 128), (11, 12, 130, 129), (12, 13, 131, 130), (13, 14, 132, 131), (14, 15, 133, 132), (15, 16, 134, 133), (16, 17, 135, 134), (17, 18, 136, 135), (18, 19, 137, 136), (19, 10, 128, 137), (128, 129, 139, 138), (129, 130, 140, 139), (130, 131, 141, 140), (131, 132, 142, 141), (132, 133, 143, 142), (133, 134, 144, 143), (134, 135, 145, 144), (135, 136, 146, 145), (136, 137, 147, 146), (137, 128, 138, 147), (30, 31, 149, 148), (31, 32, 150, 149), (32, 33, 151, 150), (33, 34, 152, 151), (34, 35, 153, 152), (35, 36, 154, 153), (36, 37, 155, 154), (37, 38, 156, 155), (38, 39, 157, 156), (39, 30, 148, 157), (148, 149, 159, 158), (149, 150, 160, 159), (150, 151, 161, 160), (151, 152, 162, 161), (152, 153, 163, 162), (153, 154, 164, 163), (154, 155, 165, 164), (155, 156, 166, 165), (156, 157, 167, 166), (157, 148, 158, 167), (138, 139, 169, 168), (139, 140, 170, 169), (140, 141, 171, 170), (141, 142, 172, 171), (142, 143, 173, 172), (143, 144, 174, 173), (144, 145, 175, 174), (145, 146, 176, 175), (146, 147, 177, 176), (147, 138, 168, 177), (168, 169, 179, 178), (169, 170, 181, 179), (170, 171, 182, 181), (171, 172, 183, 182), (172, 173, 184, 183), (173, 174, 185, 184), (174, 175, 186, 185), (175, 176, 187, 186), (176, 177, 188, 187), (177, 168, 178, 188), (158, 159, 190, 189), (159, 160, 191, 190), (160, 161, 192, 191), (161, 162, 193, 192), (162, 163, 194, 193), (163, 164, 195, 194), (164, 165, 196, 195), (165, 166, 197, 196), (166, 167, 198, 197), (167, 158, 189, 198), (189, 190, 200, 199), (190, 191, 202, 200), (191, 192, 203, 202), (192, 193, 204, 203), (193, 194, 205, 204), (194, 195, 206, 205), (195, 196, 207, 206), (196, 197, 208, 207), (197, 198, 209, 208), (198, 189, 199, 209), (25, 94, 120), (26, 25, 120), (210, 212, 218, 216), (213, 214, 220, 219), (69, 123, 213, 212), (126, 124, 211, 215), (124, 70, 210, 211), (123, 125, 214, 213), (216, 218, 219, 217), (217, 219, 220, 221), (214, 215, 221, 220), (215, 211, 217, 221), (212, 213, 219, 218), (211, 210, 216, 217), (224, 226, 232, 230), (226, 227, 233, 232), (49, 119, 226, 224), (44, 49, 224, 222), (122, 118, 223, 225), (119, 121, 227, 226), (229, 232, 233, 231), (228, 230, 232, 229), (222, 224, 230, 228), (227, 225, 231, 233), (225, 223, 229, 231), (223, 222, 228, 229)])
me_shiplo.polygons.foreach_set('use_smooth', [True] * 249)
me_shiplo.polygons.foreach_set('material_index', [0, 0, 0, 0, 0, 0, 0, 0, 0, 0, 0, 0, 0, 0, 0, 0, 0, 0, 0, 0, 0, 0, 0, 0, 0, 0, 0, 0, 0, 0, 0, 0, 0, 0, 0, 0, 0, 0, 0, 0, 1, 0, 0, 0, 0, 0, 0, 0, 0, 0, 0, 0, 0, 0, 1, 0, 0, 0, 0, 0, 0, 0, 0, 0, 0, 0, 0, 0, 0, 0, 0, 0, 0, 0, 0, 0, 0, 0, 0, 0, 0, 0, 0, 0, 0, 0, 0, 0, 0, 0, 0, 0, 0, 0, 0, 0, 0, 0, 0, 1, 0, 1, 0, 0, 0, 0, 0, 0, 0, 0, 0, 0, 0, 0, 0, 0, 0, 0, 0, 0, 0, 0, 0, 0, 0, 0, 0, 0, 0, 0, 0, 0, 0, 0, 0, 0, 0, 0, 0, 0, 0, 0, 0, 0, 0, 0, 0, 0, 0, 0, 0, 0, 0, 0, 0, 0, 0, 0, 0, 0, 0, 0, 0, 0, 0, 0, 0, 0, 0, 0, 0, 0, 0, 0, 0, 0, 0, 0, 0, 0, 0, 0, 0, 0, 0, 0, 0, 0, 0, 0, 0, 0, 0, 0, 0, 0, 0, 0, 0, 0, 0, 0, 0, 0, 0, 0, 0, 0, 0, 0, 0, 0, 0, 0, 0, 0, 0, 0, 0, 0, 0, 0, 0, 0, 0, 0, 0, 0, 0, 0, 0, 0, 0, 0, 0, 0, 0, 0, 0, 0, 0, 0, 0, 0, 0, 0, 0, 0, 0])
_k = set([(20, 21), (20, 29), (21, 22), (22, 23), (23, 24), (24, 25), (25, 26), (26, 27), (27, 28), (28, 29), (54, 101)])
me_shiplo.attributes.new('sharp_edge', 'BOOLEAN', 'EDGE').data.foreach_set('value', [ (min(e.vertices), max(e.vertices)) in _k for e in me_shiplo.edges])
_uv = me_shiplo.uv_layers.new(name='map1')
_uv.uv.foreach_set('vector', [0.7058, 0.68, 0.7054, 0.7234, 0.6725, 0.7231, 0.6729, 0.6786, 0.7054, 0.7234, 0.7066, 0.7667, 0.6737, 0.7676, 0.6725, 0.7231, 0.7066, 0.7667, 0.7095, 0.81, 0.6764, 0.8122, 0.6737, 0.7676, 0.7095, 0.81, 0.7141, 0.8536, 0.6806, 0.8571, 0.6764, 0.8122, 0.7141, 0.8536, 0.7208, 0.8977, 0.6869, 0.9029, 0.6806, 0.8571, 0.7208, 0.8977, 0.7298, 0.9417, 0.6975, 0.9488, 0.6869, 0.9029, 0.7298, 0.5077, 0.7192, 0.5509, 0.6855, 0.5436, 0.6971, 0.4996, 0.7192, 0.5509, 0.7121, 0.5937, 0.679, 0.5889, 0.6855, 0.5436, 0.7121, 0.5937, 0.7079, 0.6368, 0.6749, 0.6339, 0.679, 0.5889, 0.7079, 0.6368, 0.7058, 0.68, 0.6729, 0.6786, 0.6749, 0.6339, 0.8856, 0.8287, 0.9027, 0.8052, 0.9303, 0.8432, 0.9027, 0.8052, 0.9303, 0.7962, 0.9303, 0.8432, 0.9303, 0.7962, 0.9579, 0.8052, 0.9303, 0.8432, 0.9579, 0.8052, 0.975, 0.8287, 0.9303, 0.8432, 0.975, 0.8287, 0.975, 0.8577, 0.9303, 0.8432, 0.975, 0.8577, 0.9579, 0.8812, 0.9303, 0.8432, 0.9579, 0.8812, 0.9303, 0.8902, 0.9303, 0.8432, 0.9303, 0.8902, 0.9027, 0.8812, 0.9303, 0.8432, 0.9027, 0.8812, 0.8856, 0.8577, 0.9303, 0.8432, 0.8856, 0.8577, 0.8856, 0.8287, 0.9303, 0.8432, 0.5508, 0.6817, 0.5503, 0.725, 0.5173, 0.7248, 0.5178, 0.6801, 0.5503, 0.725, 0.5517, 0.7684, 0.5186, 0.7695, 0.5173, 0.7248, 0.5517, 0.7684, 0.5548, 0.8117, 0.5216, 0.8142, 0.5186, 0.7695, 0.5548, 0.8117, 0.5599, 0.8552, 0.5264, 0.8592, 0.5216, 0.8142, 0.5599, 0.8552, 0.5673, 0.8992, 0.5334, 0.905, 0.5264, 0.8592, 0.5673, 0.8992, 0.5772, 0.9431, 0.5449, 0.9508, 0.5334, 0.905, 0.5772, 0.5095, 0.5657, 0.5527, 0.5319, 0.5447, 0.5445, 0.5008, 0.5657, 0.5527, 0.5579, 0.5954, 0.5248, 0.5901, 0.5319, 0.5447, 0.5579, 0.5954, 0.5532, 0.6385, 0.5202, 0.6352, 0.5248, 0.5901, 0.5532, 0.6385, 0.5508, 0.6817, 0.5178, 0.6801, 0.5202, 0.6352, 0.9589, 0.7863, 0.9309, 0.7954, 0.9309, 0.7478, 0.9309, 0.7954, 0.9029, 0.7863, 0.9309, 0.7478, 0.9029, 0.7863, 0.8856, 0.7625, 0.9309, 0.7478, 0.8856, 0.7625, 0.8856, 0.7331, 0.9309, 0.7478, 0.8856, 0.7331, 0.9029, 0.7093, 0.9309, 0.7478, 0.9029, 0.7093, 0.9309, 0.7002, 0.9309, 0.7478, 0.9309, 0.7002, 0.9589, 0.7093, 0.9309, 0.7478, 0.9589, 0.7093, 0.9762, 0.7331, 0.9309, 0.7478, 0.9762, 0.7331, 0.9762, 0.7625, 0.9309, 0.7478, 0.9762, 0.7625, 0.9589, 0.7863, 0.9309, 0.7478, 0.2046, 0.9128, 0.2043, 0.8772, 0.2882, 0.8783, 0.2875, 0.911, 0.8142, 0.1707, 0.6319, 0.1834, 0.649, 0.1489, 0.8145, 0.1419, 0.9151, 0.2157, 0.8396, 0.2208, 0.8494, 0.2199, 0.9081, 0.216, 0.2264, 0.3232, 0.4107, 0.3376, 0.4112, 0.3667, 0.2423, 0.3608, 0.6456, 0.3229, 0.8135, 0.3367, 0.8133, 0.3587, 0.6583, 0.3494, 0.4108, 0.1676, 0.2385, 0.1811, 0.2498, 0.1519, 0.408, 0.1382, 0.8217, 0.5178, 0.8119, 0.4789, 0.8221, 0.4798, 0.8282, 0.5181, 0.9025, 0.09133, 0.8721, 0.09368, 0.8891, 0.002415, 0.9151, 0.0004135, 0.1451, 0.6145, 0.1881, 0.6187, 0.1998, 0.726, 0.1746, 0.7236, 0.03449, 0.6139, 0.076, 0.6005, 0.07139, 0.7151, 0.04587, 0.7233, 0.8442, 0.6054, 0.8749, 0.6077, 0.8876, 0.6994, 0.8614, 0.6974, 0.7022, 0.9865, 0.7022, 0.9768, 0.7351, 0.9727, 0.7351, 0.9906, 0.578, 0.9898, 0.578, 0.9735, 0.7022, 0.9768, 0.7022, 0.9865, 0.413, 0.2582, 0.4129, 0.2753, 0.3831, 0.2796, 0.3898, 0.2532, 0.3277, 0.8627, 0.3277, 0.926, 0.2875, 0.911, 0.2882, 0.8783, 0.8396, 0.4726, 0.8396, 0.4484, 0.8629, 0.4484, 0.8629, 0.4726, 0.1746, 0.7236, 0.1998, 0.726, 0.1891, 0.7422, 0.18, 0.7395, 0.04587, 0.7233, 0.07139, 0.7151, 0.06765, 0.7353, 0.05778, 0.7364, 0.8879, 0.4716, 0.8638, 0.4716, 0.8638, 0.4484, 0.8879, 0.4484, 0.3311, 0.8303, 0.3296, 0.8028, 0.4183, 0.7996, 0.4196, 0.8237, 0.329, 0.929, 0.3285, 0.9015, 0.4207, 0.9015, 0.4211, 0.9256, 0.4109, 0.1971, 0.413, 0.2582, 0.3816, 0.226, 0.2652, 0.2381, 0.2251, 0.2144, 0.8418, 0.792, 0.8771, 0.7013, 0.8848, 0.7002, 0.8769, 0.7865, 0.6311, 0.2926, 0.6697, 0.2562, 0.8137, 0.2572, 0.8137, 0.3076, 0.1891, 0.7422, 0.1789, 0.7978, 0.1556, 0.7896, 0.18, 0.7395, 0.05572, 0.7939, 0.05778, 0.7364, 0.06765, 0.7353, 0.08032, 0.7922, 0.8769, 0.7865, 0.8794, 0.8785, 0.814, 0.8865, 0.8418, 0.792, 0.5062, 0.2661, 0.5051, 0.246, 0.5963, 0.2558, 0.5965, 0.2855, 0.8418, 0.2612, 0.9072, 0.2692, 0.9046, 0.3613, 0.8695, 0.3557, 0.1883, 0.23, 0.1937, 0.2521, 0.09566, 0.2589, 0.09218, 0.2411, 0.8794, 0.8785, 0.8848, 0.9134, 0.8119, 0.9261, 0.814, 0.8865, 0.5965, 0.2855, 0.5963, 0.2558, 0.6697, 0.2562, 0.6311, 0.2926, 0.8396, 0.2216, 0.9125, 0.2343, 0.9072, 0.2692, 0.8418, 0.2612, 0.2251, 0.2144, 0.2652, 0.2381, 0.1937, 0.2521, 0.1883, 0.23, 0.4129, 0.2753, 0.4107, 0.3376, 0.2264, 0.3232, 0.2657, 0.299, 0.381, 0.3087, 0.1945, 0.2863, 0.2657, 0.299, 0.2264, 0.3232, 0.1896, 0.3084, 0.09333, 0.3011, 0.09612, 0.2833, 0.1945, 0.2863, 0.1896, 0.3084, 0.9125, 0.4476, 0.9048, 0.4464, 0.8695, 0.3557, 0.9046, 0.3613, 0.5966, 0.2196, 0.5053, 0.228, 0.5066, 0.208, 0.5973, 0.1899, 0.6699, 0.2203, 0.5966, 0.2196, 0.5973, 0.1899, 0.6319, 0.1834, 0.8139, 0.2213, 0.6699, 0.2203, 0.6319, 0.1834, 0.8142, 0.1707, 0.1937, 0.2521, 0.2652, 0.2381, 0.2657, 0.299, 0.1945, 0.2863, 0.09612, 0.2833, 0.09566, 0.2589, 0.1937, 0.2521, 0.1945, 0.2863, 0.06686, 0.8025, 0.06686, 0.7947, 0.07279, 0.7947, 0.07279, 0.8025, 0.5963, 0.2558, 0.5051, 0.246, 0.5053, 0.228, 0.5966, 0.2196, 0.6697, 0.2562, 0.5963, 0.2558, 0.5966, 0.2196, 0.6699, 0.2203, 0.8137, 0.2572, 0.6697, 0.2562, 0.6699, 0.2203, 0.8139, 0.2213, 0.841, 0.9727, 0.8777, 0.9727, 0.8777, 0.9906, 0.841, 0.9906, 0.8152, 0.0773, 0.6851, 0.07616, 0.7481, 0.002538, 0.8388, 0.0004135, 0.2743, 0.4405, 0.4053, 0.4495, 0.4226, 0.5326, 0.3319, 0.5209, 0.6828, 0.4005, 0.8129, 0.4012, 0.8388, 0.4781, 0.7448, 0.475, 0.4031, 0.08413, 0.2714, 0.09542, 0.328, 0.01346, 0.4226, 0.0004135, 0.3107, 0.6339, 0.3107, 0.7214, 0.2043, 0.6761, 0.2044, 0.6393, 0.993, 0.9637, 0.993, 0.9996, 0.8777, 0.9906, 0.8777, 0.9727, 0.4179, 0.5335, 0.4179, 0.6209, 0.3116, 0.6155, 0.3115, 0.5788, 0.3107, 0.6339, 0.2044, 0.6393, 0.2043, 0.5335, 0.2375, 0.5335, 0.841, 0.9727, 0.841, 0.9906, 0.7351, 0.9906, 0.7351, 0.9727, 0.3116, 0.6155, 0.4179, 0.6209, 0.3447, 0.7214, 0.3115, 0.7214, 0.4129, 0.2753, 0.381, 0.3087, 0.3831, 0.2796, 0.3277, 0.926, 0.2128, 0.9426, 0.2046, 0.9128, 0.2875, 0.911, 0.3898, 0.2532, 0.3816, 0.226, 0.413, 0.2582, 0.2043, 0.8772, 0.2124, 0.8474, 0.3277, 0.8627, 0.2882, 0.8783, 0.1998, 0.726, 0.2035, 0.7998, 0.1789, 0.7978, 0.1891, 0.7422, 0.1387, 0.7799, 0.1746, 0.7236, 0.18, 0.7395, 0.1556, 0.7896, 0.03629, 0.7919, 0.04587, 0.7233, 0.05778, 0.7364, 0.05572, 0.7939, 0.07139, 0.7151, 0.1036, 0.7846, 0.08032, 0.7922, 0.06765, 0.7353, 0.3296, 0.8028, 0.3291, 0.7763, 0.4179, 0.7763, 0.4183, 0.7996, 0.3291, 0.7763, 0.3296, 0.7487, 0.4183, 0.7521, 0.4179, 0.7763, 0.3296, 0.7487, 0.3311, 0.7222, 0.4196, 0.7288, 0.4183, 0.7521, 0.3285, 0.9015, 0.329, 0.8749, 0.4211, 0.8782, 0.4207, 0.9015, 0.329, 0.8749, 0.3305, 0.8474, 0.4224, 0.8541, 0.4211, 0.8782, 0.3305, 0.9556, 0.329, 0.929, 0.4211, 0.9256, 0.4224, 0.9489, 0.0005278, 0.2758, 0.09612, 0.2833, 0.09333, 0.3011, 0.0004135, 0.27, 0.09566, 0.2589, 0.09612, 0.2833, 0.0005278, 0.2758, 0.09218, 0.2411, 0.09566, 0.2589, 0.0004135, 0.27, 0.5062, 0.2661, 0.4235, 0.2393, 0.5051, 0.246, 0.5053, 0.228, 0.5051, 0.246, 0.4235, 0.2393, 0.4235, 0.2334, 0.5066, 0.208, 0.5053, 0.228, 0.4235, 0.2334, 0.4109, 0.1971, 0.2251, 0.2144, 0.2385, 0.1811, 0.4108, 0.1676, 0.8805, 0.5539, 0.8311, 0.5501, 0.836, 0.5503, 0.873, 0.5531, 0.6311, 0.2926, 0.8137, 0.3076, 0.8135, 0.3367, 0.6456, 0.3229, 0.6583, 0.3494, 0.8133, 0.3587, 0.8129, 0.4012, 0.6828, 0.4005, 0.8311, 0.5501, 0.8805, 0.5539, 0.8749, 0.6077, 0.8442, 0.6054, 0.408, 0.1382, 0.2498, 0.1519, 0.2714, 0.09542, 0.4031, 0.08413, 0.07168, 0.5568, 0.1036, 0.5337, 0.076, 0.6005, 0.03449, 0.6139, 0.07168, 0.5568, 0.03449, 0.6139, 0.03226, 0.5567, 0.949, 0.567, 0.8885, 0.568, 0.9138, 0.5537, 0.949, 0.567, 0.9138, 0.5537, 0.9259, 0.5271, 0.949, 0.4795, 0.949, 0.567, 0.9259, 0.5271, 0.92, 0.4986, 0.949, 0.4795, 0.92, 0.4986, 0.8985, 0.4789, 0.2423, 0.3608, 0.4112, 0.3667, 0.4089, 0.3958, 0.2548, 0.3917, 0.8607, 0.1417, 0.9074, 0.1381, 0.9005, 0.1388, 0.865, 0.1415, 0.8145, 0.1419, 0.649, 0.1489, 0.663, 0.1207, 0.8149, 0.1114, 0.2548, 0.3917, 0.4089, 0.3958, 0.4053, 0.4495, 0.2743, 0.4405, 0.9074, 0.1381, 0.8607, 0.1417, 0.8721, 0.09368, 0.9025, 0.09133, 0.8149, 0.1114, 0.663, 0.1207, 0.6851, 0.07616, 0.8152, 0.0773, 0.1451, 0.6145, 0.1044, 0.5555, 0.14, 0.5709, 0.1451, 0.6145, 0.14, 0.5709, 0.1778, 0.5625, 0.1944, 0.5733, 0.1881, 0.6187, 0.1778, 0.5625, 0.2035, 0.5335, 0.1944, 0.5733, 0.02762, 0.8101, 0.0004135, 0.7947, 0.06604, 0.7954, 0.02762, 0.8101, 0.06604, 0.7954, 0.06604, 0.89, 0.0425, 0.875, 0.04684, 0.8524, 0.02762, 0.8101, 0.06604, 0.89, 0.0425, 0.875, 0.06604, 0.89, 0.02571, 0.8907, 0.6729, 0.6786, 0.6725, 0.7231, 0.6557, 0.7229, 0.6561, 0.6777, 0.6725, 0.7231, 0.6737, 0.7676, 0.6569, 0.768, 0.6557, 0.7229, 0.6737, 0.7676, 0.6764, 0.8122, 0.6596, 0.8131, 0.6569, 0.768, 0.6764, 0.8122, 0.6806, 0.8571, 0.6635, 0.8586, 0.6596, 0.8131, 0.6806, 0.8571, 0.6869, 0.9029, 0.6687, 0.9056, 0.6635, 0.8586, 0.6869, 0.9029, 0.6975, 0.9488, 0.6791, 0.9578, 0.6687, 0.9056, 0.6971, 0.4996, 0.6855, 0.5436, 0.669, 0.5399, 0.6821, 0.4911, 0.6855, 0.5436, 0.679, 0.5889, 0.6621, 0.5866, 0.669, 0.5399, 0.679, 0.5889, 0.6749, 0.6339, 0.6582, 0.6324, 0.6621, 0.5866, 0.6749, 0.6339, 0.6729, 0.6786, 0.6561, 0.6777, 0.6582, 0.6324, 0.6561, 0.6777, 0.6557, 0.7229, 0.6083, 0.7251, 0.6085, 0.6783, 0.6557, 0.7229, 0.6569, 0.768, 0.6097, 0.7717, 0.6083, 0.7251, 0.6569, 0.768, 0.6596, 0.8131, 0.6124, 0.8182, 0.6097, 0.7717, 0.6596, 0.8131, 0.6635, 0.8586, 0.6161, 0.8647, 0.6124, 0.8182, 0.6635, 0.8586, 0.6687, 0.9056, 0.6197, 0.9119, 0.6161, 0.8647, 0.6687, 0.9056, 0.6791, 0.9578, 0.6208, 0.9629, 0.6197, 0.9119, 0.6821, 0.4911, 0.669, 0.5399, 0.6182, 0.5345, 0.6228, 0.4789, 0.669, 0.5399, 0.6621, 0.5866, 0.6135, 0.5837, 0.6182, 0.5345, 0.6621, 0.5866, 0.6582, 0.6324, 0.6102, 0.6312, 0.6135, 0.5837, 0.6582, 0.6324, 0.6561, 0.6777, 0.6085, 0.6783, 0.6102, 0.6312, 0.5178, 0.6801, 0.5173, 0.7248, 0.5012, 0.7246, 0.5017, 0.6792, 0.5173, 0.7248, 0.5186, 0.7695, 0.5026, 0.7699, 0.5012, 0.7246, 0.5186, 0.7695, 0.5216, 0.8142, 0.5055, 0.8152, 0.5026, 0.7699, 0.5216, 0.8142, 0.5264, 0.8592, 0.51, 0.8608, 0.5055, 0.8152, 0.5264, 0.8592, 0.5334, 0.905, 0.516, 0.9079, 0.51, 0.8608, 0.5334, 0.905, 0.5449, 0.9508, 0.5276, 0.9599, 0.516, 0.9079, 0.5445, 0.5008, 0.5319, 0.5447, 0.5163, 0.5409, 0.5303, 0.4923, 0.5319, 0.5447, 0.5248, 0.5901, 0.5086, 0.5876, 0.5163, 0.5409, 0.5248, 0.5901, 0.5202, 0.6352, 0.5041, 0.6336, 0.5086, 0.5876, 0.5202, 0.6352, 0.5178, 0.6801, 0.5017, 0.6792, 0.5041, 0.6336, 0.5017, 0.6792, 0.5012, 0.7246, 0.4536, 0.7268, 0.4539, 0.6795, 0.5012, 0.7246, 0.5026, 0.7699, 0.4552, 0.7738, 0.4536, 0.7268, 0.5026, 0.7699, 0.5055, 0.8152, 0.4583, 0.8208, 0.4552, 0.7738, 0.5055, 0.8152, 0.51, 0.8608, 0.4626, 0.8676, 0.4583, 0.8208, 0.51, 0.8608, 0.516, 0.9079, 0.4671, 0.9152, 0.4626, 0.8676, 0.516, 0.9079, 0.5276, 0.9599, 0.4696, 0.9663, 0.4671, 0.9152, 0.5303, 0.4923, 0.5163, 0.5409, 0.4654, 0.5346, 0.4713, 0.4789, 0.5163, 0.5409, 0.5086, 0.5876, 0.4599, 0.5841, 0.4654, 0.5346, 0.5086, 0.5876, 0.5041, 0.6336, 0.456, 0.632, 0.4599, 0.5841, 0.5041, 0.6336, 0.5017, 0.6792, 0.4539, 0.6795, 0.456, 0.632, 0.6085, 0.6783, 0.6083, 0.7251, 0.578, 0.7253, 0.578, 0.6776, 0.6083, 0.7251, 0.6097, 0.7717, 0.5795, 0.7729, 0.578, 0.7253, 0.6097, 0.7717, 0.6124, 0.8182, 0.5825, 0.8202, 0.5795, 0.7729, 0.6124, 0.8182, 0.6161, 0.8647, 0.5865, 0.8669, 0.5825, 0.8202, 0.6161, 0.8647, 0.6197, 0.9119, 0.5903, 0.913, 0.5865, 0.8669, 0.6197, 0.9119, 0.6208, 0.9629, 0.5899, 0.9583, 0.5903, 0.913, 0.6228, 0.4789, 0.6182, 0.5345, 0.5858, 0.5324, 0.5872, 0.4817, 0.6182, 0.5345, 0.6135, 0.5837, 0.5824, 0.5813, 0.5858, 0.5324, 0.6135, 0.5837, 0.6102, 0.6312, 0.5795, 0.6296, 0.5824, 0.5813, 0.6102, 0.6312, 0.6085, 0.6783, 0.578, 0.6776, 0.5795, 0.6296, 0.1797, 0.8117, 0.2035, 0.8425, 0.1837, 0.8503, 0.1685, 0.8299, 0.2035, 0.8425, 0.2035, 0.8814, 0.1832, 0.8754, 0.1837, 0.8503, 0.2035, 0.8814, 0.1795, 0.912, 0.1667, 0.8948, 0.1832, 0.8754, 0.1795, 0.912, 0.1425, 0.9238, 0.141, 0.9025, 0.1667, 0.8948, 0.1425, 0.9238, 0.1053, 0.9142, 0.1161, 0.896, 0.141, 0.9025, 0.1053, 0.9142, 0.08134, 0.8835, 0.1012, 0.8758, 0.1161, 0.896, 0.08134, 0.8835, 0.0812, 0.8443, 0.1019, 0.8503, 0.1012, 0.8758, 0.0812, 0.8443, 0.1047, 0.8127, 0.118, 0.8298, 0.1019, 0.8503, 0.1047, 0.8127, 0.1422, 0.8006, 0.1434, 0.8222, 0.118, 0.8298, 0.1422, 0.8006, 0.1797, 0.8117, 0.1685, 0.8299, 0.1434, 0.8222, 0.4539, 0.6795, 0.4536, 0.7268, 0.4235, 0.7271, 0.4236, 0.6787, 0.4536, 0.7268, 0.4552, 0.7738, 0.4252, 0.7752, 0.4235, 0.7271, 0.4552, 0.7738, 0.4583, 0.8208, 0.4285, 0.8231, 0.4252, 0.7752, 0.4583, 0.8208, 0.4626, 0.8676, 0.4332, 0.8704, 0.4285, 0.8231, 0.4626, 0.8676, 0.4671, 0.9152, 0.438, 0.917, 0.4332, 0.8704, 0.4671, 0.9152, 0.4696, 0.9663, 0.4388, 0.9628, 0.438, 0.917, 0.4713, 0.4789, 0.4654, 0.5346, 0.4333, 0.5319, 0.436, 0.4807, 0.4654, 0.5346, 0.4599, 0.5841, 0.429, 0.5813, 0.4333, 0.5319, 0.4599, 0.5841, 0.456, 0.632, 0.4255, 0.6301, 0.429, 0.5813, 0.456, 0.632, 0.4539, 0.6795, 0.4236, 0.6787, 0.4255, 0.6301, 0.2913, 0.8185, 0.3079, 0.7989, 0.3282, 0.805, 0.3038, 0.8358, 0.3079, 0.7989, 0.3085, 0.7735, 0.3282, 0.7657, 0.3282, 0.805, 0.3085, 0.7735, 0.2929, 0.7525, 0.3045, 0.7344, 0.3282, 0.7657, 0.2929, 0.7525, 0.2674, 0.7438, 0.2667, 0.7222, 0.3045, 0.7344, 0.2674, 0.7438, 0.2416, 0.7511, 0.2287, 0.7338, 0.2667, 0.7222, 0.2416, 0.7511, 0.2249, 0.7712, 0.2045, 0.7651, 0.2287, 0.7338, 0.2249, 0.7712, 0.224, 0.7967, 0.2043, 0.8044, 0.2045, 0.7651, 0.224, 0.7967, 0.2395, 0.8171, 0.2284, 0.8351, 0.2043, 0.8044, 0.2395, 0.8171, 0.2652, 0.8251, 0.2659, 0.8466, 0.2284, 0.8351, 0.2652, 0.8251, 0.2913, 0.8185, 0.3038, 0.8358, 0.2659, 0.8466, 0.03226, 0.5567, 0.03449, 0.6139, 0.01205, 0.5609, 0.0004135, 0.5335, 0.03226, 0.5567, 0.01205, 0.5609, 0.7919, 0.8296, 0.8056, 0.8391, 0.7821, 0.8729, 0.7684, 0.8634, 0.7949, 0.909, 0.7861, 0.9108, 0.767, 0.8858, 0.7738, 0.88, 0.8396, 0.2208, 0.8505, 0.1763, 0.8565, 0.176, 0.8494, 0.2199, 0.9074, 0.1381, 0.9121, 0.1734, 0.9059, 0.1739, 0.9005, 0.1388, 0.9121, 0.1734, 0.9151, 0.2157, 0.9081, 0.216, 0.9059, 0.1739, 0.8505, 0.1763, 0.8607, 0.1417, 0.865, 0.1415, 0.8565, 0.176, 0.7684, 0.8634, 0.7821, 0.8729, 0.7738, 0.88, 0.7626, 0.8723, 0.7626, 0.8723, 0.7738, 0.88, 0.767, 0.8858, 0.7579, 0.8795, 0.9539, 0.3365, 0.9134, 0.3365, 0.9134, 0.2216, 0.9539, 0.2216, 0.7306, 0.8637, 0.7312, 0.855, 0.7626, 0.8723, 0.7579, 0.8795, 0.8056, 0.9067, 0.7949, 0.909, 0.7738, 0.88, 0.7821, 0.8729, 0.7312, 0.855, 0.7319, 0.8445, 0.7684, 0.8634, 0.7626, 0.8723, 0.7582, 0.4789, 0.7864, 0.4973, 0.7699, 0.6286, 0.7365, 0.6245, 0.7864, 0.4973, 0.8111, 0.5133, 0.7991, 0.6321, 0.7699, 0.6286, 0.8876, 0.484, 0.8848, 0.5209, 0.8782, 0.5204, 0.8802, 0.4837, 0.8119, 0.4789, 0.8876, 0.484, 0.8802, 0.4837, 0.8221, 0.4798, 0.8311, 0.5501, 0.8217, 0.5178, 0.8282, 0.5181, 0.836, 0.5503, 0.8848, 0.5209, 0.8805, 0.5539, 0.873, 0.5531, 0.8782, 0.5204, 0.7649, 0.6787, 0.7699, 0.6286, 0.7991, 0.6321, 0.795, 0.674, 0.7306, 0.684, 0.7365, 0.6245, 0.7699, 0.6286, 0.7649, 0.6787, 0.05634, 0.9845, 0.05634, 0.9246, 0.2035, 0.9246, 0.2035, 0.9845, 0.8885, 0.5689, 0.9305, 0.5689, 0.9305, 0.6882, 0.8885, 0.6882, 0.8111, 0.7922, 0.7859, 0.8093, 0.7649, 0.6787, 0.795, 0.674, 0.7859, 0.8093, 0.7572, 0.8288, 0.7306, 0.684, 0.7649, 0.6787])
me_shiplo.materials.append(mat_base)
me_shiplo.materials.append(mat_material)
me_shiplo.use_remesh_preserve_volume = False
me_shiplo.use_remesh_preserve_attributes = False
me_shiplo.use_mirror_vertex_groups = False
me_shiplo.use_paint_bone_selection = False
me_shiplo.use_paint_mask = True
me_shiplo.update()
me_shiplo.normals_split_custom_set([tuple(v) for v in zip(*[iter([0.6796, 0.7312, 0.05843, 0.2992, 0.9534, -0.038, 0.2742, 0.844, -0.461, 0.7179, 0.5216, -0.461, 0.2992, 0.9534, -0.038, -0.1557, 0.9754, 0.1563, -0.2742, 0.844, -0.461, 0.2742, 0.844, -0.461, -0.1557, 0.9754, 0.1563, -0.5011, 0.3641, 0.7851, -0.7179, 0.5216, -0.461, -0.2742, 0.844, -0.461, -0.5011, 0.3641, 0.7851, -0.7642, -9.179e-08, 0.645, -0.8874, -1.208e-07, -0.461, -0.7179, 0.5216, -0.461, -0.7642, -9.179e-08, 0.645, -0.501, -0.3649, 0.7848, -0.7179, -0.5216, -0.461, -0.8874, -1.208e-07, -0.461, -0.501, -0.3649, 0.7848, -0.147, -0.9793, 0.1389, -0.2742, -0.844, -0.461, -0.7179, -0.5216, -0.461, -0.147, -0.9793, 0.1389, 0.1814, -0.9795, 0.08782, 0.2742, -0.844, -0.461, -0.2742, -0.844, -0.461, 0.1814, -0.9795, 0.08782, 0.5011, -0.3635, 0.7853, 0.7179, -0.5216, -0.461, 0.2742, -0.844, -0.461, 0.5011, -0.3635, 0.7853, 0.6204, -0.0001817, 0.7843, 0.8874, -1.007e-08, -0.461, 0.7179, -0.5216, -0.461, 0.6204, -0.0001817, 0.7843, 0.6796, 0.7312, 0.05843, 0.7179, 0.5216, -0.461, 0.8874, -1.007e-08, -0.461, -0.6191, -0.4498, 0.6437, -0.2365, -0.7278, 0.6437, -5.411e-08, 0.0, 1.0, -0.2365, -0.7278, 0.6437, 0.2365, -0.7278, 0.6437, -5.411e-08, 0.0, 1.0, 0.2365, -0.7278, 0.6437, 0.6191, -0.4498, 0.6437, -5.411e-08, 0.0, 1.0, 0.6191, -0.4498, 0.6437, 0.7653, 6.107e-08, 0.6437, -5.411e-08, 0.0, 1.0, 0.7653, 6.107e-08, 0.6437, 0.6191, 0.4498, 0.6437, -5.411e-08, 0.0, 1.0, 0.6191, 0.4498, 0.6437, 0.2365, 0.7278, 0.6437, -5.411e-08, 0.0, 1.0, 0.2365, 0.7278, 0.6437, -0.2365, 0.7278, 0.6437, -5.411e-08, 0.0, 1.0, -0.2365, 0.7278, 0.6437, -0.6191, 0.4498, 0.6437, -5.411e-08, 0.0, 1.0, -0.6191, 0.4498, 0.6437, -0.7653, 1.756e-07, 0.6437, -5.411e-08, 0.0, 1.0, -0.7653, 1.756e-07, 0.6437, -0.6191, -0.4498, 0.6437, -5.411e-08, 0.0, 1.0, 0.808, 0.5892, -7.166e-05, 0.2383, 0.9667, -0.09364, 0.2717, 0.8361, -0.4767, 0.7112, 0.5167, -0.4767, 0.2383, 0.9667, -0.09364, -0.3138, 0.9495, -0.0003105, -0.2717, 0.8361, -0.4767, 0.2717, 0.8361, -0.4767, -0.3138, 0.9495, -0.0003105, -0.8109, 0.5852, -0.002717, -0.7112, 0.5167, -0.4767, -0.2717, 0.8361, -0.4767, -0.8109, 0.5852, -0.002717, -1.0, -0.000354, -0.00148, -0.8791, -2.529e-08, -0.4767, -0.7112, 0.5167, -0.4767, -1.0, -0.000354, -0.00148, -0.809, -0.5878, 0.001738, -0.7112, -0.5167, -0.4767, -0.8791, -2.529e-08, -0.4767, -0.809, -0.5878, 0.001738, -0.3086, -0.9512, -0.001226, -0.2717, -0.8361, -0.4767, -0.7112, -0.5167, -0.4767, -0.3086, -0.9512, -0.001226, 0.326, -0.9453, -0.007069, 0.2717, -0.8361, -0.4767, -0.2717, -0.8361, -0.4767, 0.326, -0.9453, -0.007069, 0.8104, -0.5859, 6.785e-05, 0.7112, -0.5167, -0.4767, 0.2717, -0.8361, -0.4767, 0.8104, -0.5859, 6.785e-05, 1.0, 0.0005025, -0.001834, 0.8791, -5.563e-08, -0.4767, 0.7112, -0.5167, -0.4767, 1.0, 0.0005025, -0.001834, 0.808, 0.5892, -7.166e-05, 0.7112, 0.5167, -0.4767, 0.8791, -5.563e-08, -0.4767, -0.6191, -0.4498, 0.6437, -0.2365, -0.7278, 0.6437, -1.282e-08, 0.0, 1.0, -0.2365, -0.7278, 0.6437, 0.2365, -0.7278, 0.6437, -1.282e-08, 0.0, 1.0, 0.2365, -0.7278, 0.6437, 0.6191, -0.4498, 0.6437, -1.282e-08, 0.0, 1.0, 0.6191, -0.4498, 0.6437, 0.7653, -1.069e-07, 0.6437, -1.282e-08, 0.0, 1.0, 0.7653, -1.069e-07, 0.6437, 0.6191, 0.4498, 0.6437, -1.282e-08, 0.0, 1.0, 0.6191, 0.4498, 0.6437, 0.2365, 0.7278, 0.6437, -1.282e-08, 0.0, 1.0, 0.2365, 0.7278, 0.6437, -0.2365, 0.7278, 0.6437, -1.282e-08, 0.0, 1.0, -0.2365, 0.7278, 0.6437, -0.6191, 0.4498, 0.6437, -1.282e-08, 0.0, 1.0, -0.6191, 0.4498, 0.6437, -0.7653, 0.0, 0.6437, -1.282e-08, 0.0, 1.0, -0.7653, 0.0, 0.6437, -0.6191, -0.4498, 0.6437, -1.282e-08, 0.0, 1.0, -0.2531, 0.8754, 0.4118, 0.4274, 0.8716, 0.2399, 0.3732, 0.9028, -0.2139, -0.3718, 0.9033, -0.2141, -0.147, -0.9793, 0.1389, 0.5284, -0.7472, -0.4032, 0.2865, -0.7582, -0.5857, 0.1814, -0.9795, 0.08782, 0.5284, -0.7472, -0.4032, 0.4302, 0.7357, -0.5232, 0.9067, -0.3085, -0.2876, 0.9566, 0.1955, -0.216, 0.4302, 0.7357, -0.5232, -0.1557, 0.9754, 0.1563, 0.2992, 0.9534, -0.038, 0.3883, 0.6384, -0.6646, -0.2808, -0.7644, -0.5803, -0.05812, -0.9825, 0.1769, -0.1004, -0.7053, 0.7017, -0.4166, -0.6411, -0.6446, -0.2784, 0.9562, -0.08999, -0.3696, 0.6443, -0.6695, -0.6486, 0.5398, -0.5366, -0.5351, 0.838, 0.1069, -0.3696, 0.6443, -0.6695, -0.412, 0.7375, -0.5351, -0.6628, -0.4796, 0.575, -0.2175, -0.6233, -0.7511, 0.3986, -0.6594, -0.6374, 0.6838, 0.459, -0.5672, 0.0227, 0.9828, -0.1831, -0.1667, -0.966, -0.1978, 0.2951, 0.6191, 0.7277, -0.1925, -0.6948, 0.693, -0.1802, -0.637, 0.7495, 0.04893, 0.6259, 0.7783, 0.2007, -0.6916, 0.6938, -0.2939, 0.6237, 0.7243, 0.05372, 0.678, 0.7331, 0.2364, -0.6693, 0.7044, -0.6588, 0.5486, -0.5149, -0.4132, -0.6529, -0.6348, 0.2871, -0.9402, -0.1831, -0.01351, 0.9548, -0.2969, 0.5866, 0.7228, -0.3652, -0.5866, 0.7228, -0.3652, -0.5937, 0.5641, 0.5739, 0.5937, 0.5641, 0.5739, 0.566, 0.6798, 0.4664, -0.5626, 0.6808, 0.469, -0.5866, 0.7228, -0.3652, 0.5866, 0.7228, -0.3652, -0.5626, 0.6808, 0.469, 0.566, 0.6798, 0.4664, 0.4274, 0.8716, 0.2399, -0.2531, 0.8754, 0.4118, 0.02145, 0.9953, -0.0949, -0.07846, 0.9593, -0.2712, -0.3718, 0.9033, -0.2141, 0.3732, 0.9028, -0.2139, -0.583, -0.5501, -0.5979, -0.5504, 0.5828, -0.5979, 0.583, 0.5501, -0.5979, 0.5504, -0.5828, -0.5979, 0.04893, 0.6259, 0.7783, -0.1802, -0.637, 0.7495, 0.5651, -0.5644, 0.6018, 0.5651, 0.5644, 0.6018, 0.2364, -0.6693, 0.7044, 0.05372, 0.678, 0.7331, -0.5668, 0.5662, 0.5985, -0.5668, -0.5662, 0.5985, 0.5811, 0.5548, -0.5955, 0.555, -0.5808, -0.5955, -0.5811, -0.5548, -0.5955, -0.555, 0.5808, -0.5955, -0.1667, -0.966, -0.1978, 0.0227, 0.9828, -0.1831, -0.5504, 0.5828, -0.5979, -0.583, -0.5501, -0.5979, -0.01351, 0.9548, -0.2969, 0.2871, -0.9402, -0.1831, 0.555, -0.5808, -0.5955, 0.5811, 0.5548, -0.5955, 0.09617, 0.9775, 0.1879, -0.5626, 0.6808, 0.469, -0.2306, 0.9717, 0.05143, -0.07846, 0.9593, -0.2712, -0.412, 0.7375, -0.5351, -0.7698, 0.4766, -0.4246, -0.3844, 0.1484, -0.9112, -0.6839, -0.6758, -0.275, -0.8232, -0.5588, -0.1005, -0.5125, -0.7558, -0.4076, -0.1135, -0.9935, -0.0006972, -0.2986, -0.8563, 0.4214, -0.01834, -0.9715, 0.2365, 0.5651, -0.5644, 0.6018, 0.7187, -0.6951, 0.01975, 0.7064, 0.7069, 0.03657, 0.5651, 0.5644, 0.6018, -0.7066, -0.707, 0.02888, -0.5668, -0.5662, 0.5985, -0.5668, 0.5662, 0.5985, -0.7162, 0.6977, 0.01565, -0.8232, -0.5588, -0.1005, -0.8143, -0.5583, -0.1587, -0.7038, 0.6134, -0.3583, -0.7698, 0.4766, -0.4246, -0.8232, -0.5588, -0.1005, -0.1358, -0.9845, 0.1111, -0.1184, -0.992, 0.0442, -0.8143, -0.5583, -0.1587, 0.7139, 0.6104, -0.3432, 0.8133, -0.5641, -0.1429, 0.8135, -0.5742, -0.09251, 0.7779, 0.498, -0.3832, -0.7038, 0.6134, -0.3583, -0.08271, 0.9625, -0.2582, -0.1457, 0.8645, -0.481, -0.7698, 0.4766, -0.4246, -0.8143, -0.5583, -0.1587, -0.5125, -0.7558, -0.4076, -0.412, 0.7375, -0.5351, -0.7038, 0.6134, -0.3583, -0.8143, -0.5583, -0.1587, -0.1184, -0.992, 0.0442, -0.1135, -0.9935, -0.0006972, -0.5125, -0.7558, -0.4076, 0.4302, 0.7357, -0.5232, 0.5284, -0.7472, -0.4032, 0.8133, -0.5641, -0.1429, 0.7139, 0.6104, -0.3432, -0.412, 0.7375, -0.5351, -0.07846, 0.9593, -0.2712, -0.08271, 0.9625, -0.2582, -0.7038, 0.6134, -0.3583, 0.566, 0.6798, 0.4664, -0.1557, 0.9754, 0.1563, 0.4302, 0.7357, -0.5232, 0.02145, 0.9953, -0.0949, 0.4981, 0.8211, 0.2789, 0.08208, 0.962, -0.2604, 0.02145, 0.9953, -0.0949, 0.4302, 0.7357, -0.5232, 0.7139, 0.6104, -0.3432, 0.7779, 0.498, -0.3832, 0.146, 0.8646, -0.4807, 0.08208, 0.962, -0.2604, 0.7139, 0.6104, -0.3432, 0.6415, -0.3467, -0.6843, 0.703, 0.3655, -0.6101, 0.7779, 0.498, -0.3832, 0.8135, -0.5742, -0.09251, 0.1184, -0.992, 0.0442, 0.1358, -0.9845, 0.1111, 0.8135, -0.5742, -0.09251, 0.8133, -0.5641, -0.1429, 0.1135, -0.9935, -0.0007018, 0.1184, -0.992, 0.0442, 0.8133, -0.5641, -0.1429, 0.5284, -0.7472, -0.4032, 0.291, -0.8503, 0.4386, 0.1135, -0.9935, -0.0007018, 0.5284, -0.7472, -0.4032, -0.147, -0.9793, 0.1389, -0.08271, 0.9625, -0.2582, -0.07846, 0.9593, -0.2712, 0.02145, 0.9953, -0.0949, 0.08208, 0.962, -0.2604, 0.146, 0.8646, -0.4807, -0.1457, 0.8645, -0.481, -0.08271, 0.9625, -0.2582, 0.08208, 0.962, -0.2604, -0.6839, -0.6758, -0.275, -0.3844, 0.1484, -0.9112, 0.703, 0.3655, -0.6101, 0.6415, -0.3467, -0.6843, -0.1184, -0.992, 0.0442, -0.1358, -0.9845, 0.1111, 0.1358, -0.9845, 0.1111, 0.1184, -0.992, 0.0442, -0.1135, -0.9935, -0.0006972, -0.1184, -0.992, 0.0442, 0.1184, -0.992, 0.0442, 0.1135, -0.9935, -0.0007018, -0.2986, -0.8563, 0.4214, -0.1135, -0.9935, -0.0006972, 0.1135, -0.9935, -0.0007018, 0.291, -0.8503, 0.4386, -0.7067, 0.03936, 0.7064, -0.5967, -0.4155, 0.6865, 0.5967, -0.4155, 0.6865, 0.7068, 0.03778, 0.7064, -0.1925, -0.6948, 0.693, 0.3986, -0.6594, -0.6374, -0.1667, -0.966, -0.1978, -0.1802, -0.637, 0.7495, 0.6838, 0.459, -0.5672, 0.2951, 0.6191, 0.7277, 0.04893, 0.6259, 0.7783, 0.0227, 0.9828, -0.1831, -0.4132, -0.6529, -0.6348, 0.2007, -0.6916, 0.6938, 0.2364, -0.6693, 0.7044, 0.2871, -0.9402, -0.1831, -0.2939, 0.6237, 0.7243, -0.6588, 0.5486, -0.5149, -0.01351, 0.9548, -0.2969, 0.05372, 0.678, 0.7331, -0.5626, 0.6808, 0.469, -0.2986, -0.8563, 0.4214, -0.5967, -0.4155, 0.6865, -0.7067, 0.03936, 0.7064, -0.2986, -0.8563, 0.4214, 0.291, -0.8503, 0.4386, 0.5967, -0.4155, 0.6865, -0.5967, -0.4155, 0.6865, 0.291, -0.8503, 0.4386, 0.566, 0.6798, 0.4664, 0.7068, 0.03778, 0.7064, 0.5967, -0.4155, 0.6865, -0.5626, 0.6808, 0.469, -0.7067, 0.03936, 0.7064, -0.5937, 0.5641, 0.5739, -0.5866, 0.7228, -0.3652, -0.7067, 0.03936, 0.7064, 0.7068, 0.03778, 0.7064, 0.5937, 0.5641, 0.5739, -0.5937, 0.5641, 0.5739, 0.7068, 0.03778, 0.7064, 0.566, 0.6798, 0.4664, 0.5866, 0.7228, -0.3652, 0.5937, 0.5641, 0.5739, 0.566, 0.6798, 0.4664, 0.4981, 0.8211, 0.2789, 0.4274, 0.8716, 0.2399, -0.07846, 0.9593, -0.2712, -0.2306, 0.9717, 0.05143, -0.2531, 0.8754, 0.4118, -0.3718, 0.9033, -0.2141, -0.2531, 0.8754, 0.4118, -0.2306, 0.9717, 0.05143, -0.5626, 0.6808, 0.469, 0.4274, 0.8716, 0.2399, 0.4981, 0.8211, 0.2789, 0.02145, 0.9953, -0.0949, 0.3732, 0.9028, -0.2139, -0.1802, -0.637, 0.7495, -0.1667, -0.966, -0.1978, 0.7187, -0.6951, 0.01975, 0.5651, -0.5644, 0.6018, 0.0227, 0.9828, -0.1831, 0.04893, 0.6259, 0.7783, 0.5651, 0.5644, 0.6018, 0.7064, 0.7069, 0.03657, 0.2871, -0.9402, -0.1831, 0.2364, -0.6693, 0.7044, -0.5668, -0.5662, 0.5985, -0.7066, -0.707, 0.02888, 0.05372, 0.678, 0.7331, -0.01351, 0.9548, -0.2969, -0.7162, 0.6977, 0.01565, -0.5668, 0.5662, 0.5985, 0.0227, 0.9828, -0.1831, 0.7064, 0.7069, 0.03657, 0.583, 0.5501, -0.5979, -0.5504, 0.5828, -0.5979, 0.7064, 0.7069, 0.03657, 0.7187, -0.6951, 0.01975, 0.5504, -0.5828, -0.5979, 0.583, 0.5501, -0.5979, 0.7187, -0.6951, 0.01975, -0.1667, -0.966, -0.1978, -0.583, -0.5501, -0.5979, 0.5504, -0.5828, -0.5979, 0.2871, -0.9402, -0.1831, -0.7066, -0.707, 0.02888, -0.5811, -0.5548, -0.5955, 0.555, -0.5808, -0.5955, -0.7066, -0.707, 0.02888, -0.7162, 0.6977, 0.01565, -0.555, 0.5808, -0.5955, -0.5811, -0.5548, -0.5955, -0.7162, 0.6977, 0.01565, -0.01351, 0.9548, -0.2969, 0.5811, 0.5548, -0.5955, -0.555, 0.5808, -0.5955, 0.703, 0.3655, -0.6101, 0.146, 0.8646, -0.4807, 0.7779, 0.498, -0.3832, -0.3844, 0.1484, -0.9112, -0.1457, 0.8645, -0.481, 0.146, 0.8646, -0.4807, 0.703, 0.3655, -0.6101, -0.7698, 0.4766, -0.4246, -0.1457, 0.8645, -0.481, -0.3844, 0.1484, -0.9112, -0.8232, -0.5588, -0.1005, -0.6839, -0.6758, -0.275, -0.1358, -0.9845, 0.1111, 0.1358, -0.9845, 0.1111, -0.1358, -0.9845, 0.1111, -0.6839, -0.6758, -0.275, 0.6415, -0.3467, -0.6843, 0.8135, -0.5742, -0.09251, 0.1358, -0.9845, 0.1111, 0.6415, -0.3467, -0.6843, 0.09617, 0.9775, 0.1879, -0.412, 0.7375, -0.5351, -0.3696, 0.6443, -0.6695, -0.2784, 0.9562, -0.08999, -0.4166, -0.6411, -0.6446, -0.6486, 0.5398, -0.5366, 0.8901, -0.4042, -0.2105, 0.8862, 0.3969, -0.2389, -0.5125, -0.7558, -0.4076, -0.01834, -0.9715, 0.2365, -0.05812, -0.9825, 0.1769, -0.2808, -0.7644, -0.5803, -0.4166, -0.6411, -0.6446, -0.1004, -0.7053, 0.7017, 0.2007, -0.6916, 0.6938, -0.4132, -0.6529, -0.6348, -0.6486, 0.5398, -0.5366, -0.4166, -0.6411, -0.6446, -0.4132, -0.6529, -0.6348, -0.6588, 0.5486, -0.5149, -0.5351, 0.838, 0.1069, -0.6486, 0.5398, -0.5366, -0.6588, 0.5486, -0.5149, -0.2939, 0.6237, 0.7243, -0.00794, 0.0007675, 1.0, -0.5351, 0.838, 0.1069, -0.2939, 0.6237, 0.7243, 0.2007, -0.6916, 0.6938, -0.00794, 0.0007675, 1.0, 0.2007, -0.6916, 0.6938, -0.00735, -0.006276, 1.0, -0.5626, 0.6808, 0.469, 0.09617, 0.9775, 0.1879, 0.007339, 0.004682, 1.0, -0.5626, 0.6808, 0.469, 0.007339, 0.004682, 1.0, 0.009281, -0.001182, 1.0, -0.2986, -0.8563, 0.4214, -0.5626, 0.6808, 0.469, 0.009281, -0.001182, 1.0, 0.007139, -0.005911, 1.0, -0.2986, -0.8563, 0.4214, 0.007139, -0.005911, 1.0, -0.01834, -0.9715, 0.2365, 0.3883, 0.6384, -0.6646, 0.2992, 0.9534, -0.038, 0.6796, 0.7312, 0.05843, 0.6512, 0.5398, -0.5334, 0.6512, 0.5398, -0.5334, 0.412, -0.6482, -0.6404, -0.4268, 0.6505, 0.6283, -0.4581, -0.6349, 0.6221, 0.1814, -0.9795, 0.08782, 0.2865, -0.7582, -0.5857, 0.412, -0.6482, -0.6404, 0.08308, -0.6913, 0.7178, 0.6512, 0.5398, -0.5334, 0.6796, 0.7312, 0.05843, 0.2951, 0.6191, 0.7277, 0.6838, 0.459, -0.5672, 0.412, -0.6482, -0.6404, 0.6512, 0.5398, -0.5334, 0.6838, 0.459, -0.5672, 0.3986, -0.6594, -0.6374, 0.08308, -0.6913, 0.7178, 0.412, -0.6482, -0.6404, 0.3986, -0.6594, -0.6374, -0.1925, -0.6948, 0.693, 0.2951, 0.6191, 0.7277, 0.6796, 0.7312, 0.05843, 0.6204, -0.0001817, 0.7843, 0.2951, 0.6191, 0.7277, 0.6204, -0.0001817, 0.7843, 0.5011, -0.3635, 0.7853, 0.08308, -0.6913, 0.7178, -0.1925, -0.6948, 0.693, 0.5011, -0.3635, 0.7853, 0.1814, -0.9795, 0.08782, 0.08308, -0.6913, 0.7178, -0.5011, 0.3641, 0.7851, -0.1557, 0.9754, 0.1563, 0.566, 0.6798, 0.4664, -0.5011, 0.3641, 0.7851, 0.566, 0.6798, 0.4664, 0.291, -0.8503, 0.4386, -0.501, -0.3649, 0.7848, -0.7642, -9.179e-08, 0.645, -0.5011, 0.3641, 0.7851, 0.291, -0.8503, 0.4386, -0.501, -0.3649, 0.7848, 0.291, -0.8503, 0.4386, -0.147, -0.9793, 0.1389, 0.7179, 0.5216, -0.461, 0.2742, 0.844, -0.461, 0.2838, 0.8734, -0.3958, 0.7429, 0.5398, -0.3958, 0.2742, 0.844, -0.461, -0.2742, 0.844, -0.461, -0.2838, 0.8734, -0.3958, 0.2838, 0.8734, -0.3958, -0.2742, 0.844, -0.461, -0.7179, 0.5216, -0.461, -0.7429, 0.5398, -0.3958, -0.2838, 0.8734, -0.3958, -0.7179, 0.5216, -0.461, -0.8874, -1.208e-07, -0.461, -0.9183, -8.236e-08, -0.3958, -0.7429, 0.5398, -0.3958, -0.8874, -1.208e-07, -0.461, -0.7179, -0.5216, -0.461, -0.7429, -0.5398, -0.3958, -0.9183, -8.236e-08, -0.3958, -0.7179, -0.5216, -0.461, -0.2742, -0.844, -0.461, -0.2838, -0.8734, -0.3958, -0.7429, -0.5398, -0.3958, -0.2742, -0.844, -0.461, 0.2742, -0.844, -0.461, 0.2838, -0.8734, -0.3958, -0.2838, -0.8734, -0.3958, 0.2742, -0.844, -0.461, 0.7179, -0.5216, -0.461, 0.7429, -0.5398, -0.3958, 0.2838, -0.8734, -0.3958, 0.7179, -0.5216, -0.461, 0.8874, -1.007e-08, -0.461, 0.9183, -1.118e-07, -0.3958, 0.7429, -0.5398, -0.3958, 0.8874, -1.007e-08, -0.461, 0.7179, 0.5216, -0.461, 0.7429, 0.5398, -0.3958, 0.9183, -1.118e-07, -0.3958, 0.7429, 0.5398, -0.3958, 0.2838, 0.8734, -0.3958, 0.3014, 0.9277, 0.2204, 0.7891, 0.5733, 0.2204, 0.2838, 0.8734, -0.3958, -0.2838, 0.8734, -0.3958, -0.3014, 0.9277, 0.2204, 0.3014, 0.9277, 0.2204, -0.2838, 0.8734, -0.3958, -0.7429, 0.5398, -0.3958, -0.7891, 0.5733, 0.2204, -0.3014, 0.9277, 0.2204, -0.7429, 0.5398, -0.3958, -0.9183, -8.236e-08, -0.3958, -0.9754, -8.004e-08, 0.2204, -0.7891, 0.5733, 0.2204, -0.9183, -8.236e-08, -0.3958, -0.7429, -0.5398, -0.3958, -0.7891, -0.5733, 0.2204, -0.9754, -8.004e-08, 0.2204, -0.7429, -0.5398, -0.3958, -0.2838, -0.8734, -0.3958, -0.3014, -0.9277, 0.2204, -0.7891, -0.5733, 0.2204, -0.2838, -0.8734, -0.3958, 0.2838, -0.8734, -0.3958, 0.3014, -0.9277, 0.2204, -0.3014, -0.9277, 0.2204, 0.2838, -0.8734, -0.3958, 0.7429, -0.5398, -0.3958, 0.7891, -0.5733, 0.2204, 0.3014, -0.9277, 0.2204, 0.7429, -0.5398, -0.3958, 0.9183, -1.118e-07, -0.3958, 0.9754, -1.227e-07, 0.2204, 0.7891, -0.5733, 0.2204, 0.9183, -1.118e-07, -0.3958, 0.7429, 0.5398, -0.3958, 0.7891, 0.5733, 0.2204, 0.9754, -1.227e-07, 0.2204, 0.7112, 0.5167, -0.4767, 0.2717, 0.8361, -0.4767, 0.2822, 0.8684, -0.4077, 0.7387, 0.5367, -0.4077, 0.2717, 0.8361, -0.4767, -0.2717, 0.8361, -0.4767, -0.2822, 0.8684, -0.4077, 0.2822, 0.8684, -0.4077, -0.2717, 0.8361, -0.4767, -0.7112, 0.5167, -0.4767, -0.7387, 0.5367, -0.4077, -0.2822, 0.8684, -0.4077, -0.7112, 0.5167, -0.4767, -0.8791, -2.529e-08, -0.4767, -0.9131, 2.967e-08, -0.4077, -0.7387, 0.5367, -0.4077, -0.8791, -2.529e-08, -0.4767, -0.7112, -0.5167, -0.4767, -0.7387, -0.5367, -0.4077, -0.9131, 2.967e-08, -0.4077, -0.7112, -0.5167, -0.4767, -0.2717, -0.8361, -0.4767, -0.2822, -0.8684, -0.4077, -0.7387, -0.5367, -0.4077, -0.2717, -0.8361, -0.4767, 0.2717, -0.8361, -0.4767, 0.2822, -0.8684, -0.4077, -0.2822, -0.8684, -0.4077, 0.2717, -0.8361, -0.4767, 0.7112, -0.5167, -0.4767, 0.7387, -0.5367, -0.4077, 0.2822, -0.8684, -0.4077, 0.7112, -0.5167, -0.4767, 0.8791, -5.563e-08, -0.4767, 0.9131, -5.933e-08, -0.4077, 0.7387, -0.5367, -0.4077, 0.8791, -5.563e-08, -0.4767, 0.7112, 0.5167, -0.4767, 0.7387, 0.5367, -0.4077, 0.9131, -5.933e-08, -0.4077, 0.7387, 0.5367, -0.4077, 0.2822, 0.8684, -0.4077, 0.302, 0.9294, 0.2121, 0.7906, 0.5744, 0.2121, 0.2822, 0.8684, -0.4077, -0.2822, 0.8684, -0.4077, -0.302, 0.9294, 0.2121, 0.302, 0.9294, 0.2121, -0.2822, 0.8684, -0.4077, -0.7387, 0.5367, -0.4077, -0.7906, 0.5744, 0.2121, -0.302, 0.9294, 0.2121, -0.7387, 0.5367, -0.4077, -0.9131, 2.967e-08, -0.4077, -0.9772, 1.489e-07, 0.2121, -0.7906, 0.5744, 0.2121, -0.9131, 2.967e-08, -0.4077, -0.7387, -0.5367, -0.4077, -0.7906, -0.5744, 0.2121, -0.9772, 1.489e-07, 0.2121, -0.7387, -0.5367, -0.4077, -0.2822, -0.8684, -0.4077, -0.302, -0.9294, 0.2121, -0.7906, -0.5744, 0.2121, -0.2822, -0.8684, -0.4077, 0.2822, -0.8684, -0.4077, 0.302, -0.9294, 0.2121, -0.302, -0.9294, 0.2121, 0.2822, -0.8684, -0.4077, 0.7387, -0.5367, -0.4077, 0.7906, -0.5744, 0.2121, 0.302, -0.9294, 0.2121, 0.7387, -0.5367, -0.4077, 0.9131, -5.933e-08, -0.4077, 0.9772, -3.191e-08, 0.2121, 0.7906, -0.5744, 0.2121, 0.9131, -5.933e-08, -0.4077, 0.7387, 0.5367, -0.4077, 0.7906, 0.5744, 0.2121, 0.9772, -3.191e-08, 0.2121, 0.7891, 0.5733, 0.2204, 0.3014, 0.9277, 0.2204, -0.01087, -0.03347, 0.9994, -0.02847, -0.02068, 0.9994, 0.3014, 0.9277, 0.2204, -0.3014, 0.9277, 0.2204, 0.01087, -0.03347, 0.9994, -0.01087, -0.03347, 0.9994, -0.3014, 0.9277, 0.2204, -0.7891, 0.5733, 0.2204, 0.02847, -0.02068, 0.9994, 0.01087, -0.03347, 0.9994, -0.7891, 0.5733, 0.2204, -0.9754, -8.004e-08, 0.2204, 0.03519, -6.081e-08, 0.9994, 0.02847, -0.02068, 0.9994, -0.9754, -8.004e-08, 0.2204, -0.7891, -0.5733, 0.2204, 0.02847, 0.02068, 0.9994, 0.03519, -6.081e-08, 0.9994, -0.7891, -0.5733, 0.2204, -0.3014, -0.9277, 0.2204, 0.01087, 0.03347, 0.9994, 0.02847, 0.02068, 0.9994, -0.3014, -0.9277, 0.2204, 0.3014, -0.9277, 0.2204, -0.01087, 0.03347, 0.9994, 0.01087, 0.03347, 0.9994, 0.3014, -0.9277, 0.2204, 0.7891, -0.5733, 0.2204, -0.02847, 0.02068, 0.9994, -0.01087, 0.03347, 0.9994, 0.7891, -0.5733, 0.2204, 0.9754, -1.227e-07, 0.2204, -0.03519, 3.243e-07, 0.9994, -0.02847, 0.02068, 0.9994, 0.9754, -1.227e-07, 0.2204, 0.7891, 0.5733, 0.2204, -0.02847, -0.02068, 0.9994, -0.03519, 3.243e-07, 0.9994, -0.02847, -0.02068, 0.9994, -0.01087, -0.03347, 0.9994, -0.2365, -0.7278, 0.6437, -0.6191, -0.4498, 0.6437, -0.01087, -0.03347, 0.9994, 0.01087, -0.03347, 0.9994, 0.2365, -0.7278, 0.6437, -0.2365, -0.7278, 0.6437, 0.01087, -0.03347, 0.9994, 0.02847, -0.02068, 0.9994, 0.6191, -0.4498, 0.6437, 0.2365, -0.7278, 0.6437, 0.02847, -0.02068, 0.9994, 0.03519, -6.081e-08, 0.9994, 0.7653, 6.107e-08, 0.6437, 0.6191, -0.4498, 0.6437, 0.03519, -6.081e-08, 0.9994, 0.02847, 0.02068, 0.9994, 0.6191, 0.4498, 0.6437, 0.7653, 6.107e-08, 0.6437, 0.02847, 0.02068, 0.9994, 0.01087, 0.03347, 0.9994, 0.2365, 0.7278, 0.6437, 0.6191, 0.4498, 0.6437, 0.01087, 0.03347, 0.9994, -0.01087, 0.03347, 0.9994, -0.2365, 0.7278, 0.6437, 0.2365, 0.7278, 0.6437, -0.01087, 0.03347, 0.9994, -0.02847, 0.02068, 0.9994, -0.6191, 0.4498, 0.6437, -0.2365, 0.7278, 0.6437, -0.02847, 0.02068, 0.9994, -0.03519, 3.243e-07, 0.9994, -0.7653, 1.756e-07, 0.6437, -0.6191, 0.4498, 0.6437, -0.03519, 3.243e-07, 0.9994, -0.02847, -0.02068, 0.9994, -0.6191, -0.4498, 0.6437, -0.7653, 1.756e-07, 0.6437, 0.7906, 0.5744, 0.2121, 0.302, 0.9294, 0.2121, -0.00793, -0.02441, 0.9997, -0.02076, -0.01508, 0.9997, 0.302, 0.9294, 0.2121, -0.302, 0.9294, 0.2121, 0.00793, -0.02441, 0.9997, -0.00793, -0.02441, 0.9997, -0.302, 0.9294, 0.2121, -0.7906, 0.5744, 0.2121, 0.02076, -0.01508, 0.9997, 0.00793, -0.02441, 0.9997, -0.7906, 0.5744, 0.2121, -0.9772, 1.489e-07, 0.2121, 0.02566, 1.479e-07, 0.9997, 0.02076, -0.01508, 0.9997, -0.9772, 1.489e-07, 0.2121, -0.7906, -0.5744, 0.2121, 0.02076, 0.01508, 0.9997, 0.02566, 1.479e-07, 0.9997, -0.7906, -0.5744, 0.2121, -0.302, -0.9294, 0.2121, 0.00793, 0.02441, 0.9997, 0.02076, 0.01508, 0.9997, -0.302, -0.9294, 0.2121, 0.302, -0.9294, 0.2121, -0.00793, 0.02441, 0.9997, 0.00793, 0.02441, 0.9997, 0.302, -0.9294, 0.2121, 0.7906, -0.5744, 0.2121, -0.02076, 0.01508, 0.9997, -0.00793, 0.02441, 0.9997, 0.7906, -0.5744, 0.2121, 0.9772, -3.191e-08, 0.2121, -0.02566, 1.057e-07, 0.9997, -0.02076, 0.01508, 0.9997, 0.9772, -3.191e-08, 0.2121, 0.7906, 0.5744, 0.2121, -0.02076, -0.01508, 0.9997, -0.02566, 1.057e-07, 0.9997, -0.02076, -0.01508, 0.9997, -0.00793, -0.02441, 0.9997, -0.2365, -0.7278, 0.6437, -0.6191, -0.4498, 0.6437, -0.00793, -0.02441, 0.9997, 0.00793, -0.02441, 0.9997, 0.2365, -0.7278, 0.6437, -0.2365, -0.7278, 0.6437, 0.00793, -0.02441, 0.9997, 0.02076, -0.01508, 0.9997, 0.6191, -0.4498, 0.6437, 0.2365, -0.7278, 0.6437, 0.02076, -0.01508, 0.9997, 0.02566, 1.479e-07, 0.9997, 0.7653, -1.069e-07, 0.6437, 0.6191, -0.4498, 0.6437, 0.02566, 1.479e-07, 0.9997, 0.02076, 0.01508, 0.9997, 0.6191, 0.4498, 0.6437, 0.7653, -1.069e-07, 0.6437, 0.02076, 0.01508, 0.9997, 0.00793, 0.02441, 0.9997, 0.2365, 0.7278, 0.6437, 0.6191, 0.4498, 0.6437, 0.00793, 0.02441, 0.9997, -0.00793, 0.02441, 0.9997, -0.2365, 0.7278, 0.6437, 0.2365, 0.7278, 0.6437, -0.00793, 0.02441, 0.9997, -0.02076, 0.01508, 0.9997, -0.6191, 0.4498, 0.6437, -0.2365, 0.7278, 0.6437, -0.02076, 0.01508, 0.9997, -0.02566, 1.057e-07, 0.9997, -0.7653, 0.0, 0.6437, -0.6191, 0.4498, 0.6437, -0.02566, 1.057e-07, 0.9997, -0.02076, -0.01508, 0.9997, -0.6191, -0.4498, 0.6437, -0.7653, 0.0, 0.6437, -0.00735, -0.006276, 1.0, 0.2007, -0.6916, 0.6938, -0.1004, -0.7053, 0.7017, -0.05812, -0.9825, 0.1769, -0.00735, -0.006276, 1.0, -0.1004, -0.7053, 0.7017, 0.9566, 0.1955, -0.216, 0.9067, -0.3085, -0.2876, 0.5288, -0.6483, -0.5479, 0.6004, 0.5497, -0.5809, 0.2196, -0.6346, -0.741, -0.4581, -0.6349, 0.6221, -0.677, -0.461, -0.5737, -0.2017, -0.6622, -0.7217, 0.4302, 0.7357, -0.5232, 0.3883, 0.6384, -0.6646, 0.2196, -0.6346, -0.741, 0.9067, -0.3085, -0.2876, 0.412, -0.6482, -0.6404, 0.2865, -0.7582, -0.5857, 0.3261, 0.6445, -0.6916, -0.4268, 0.6505, 0.6283, 0.2865, -0.7582, -0.5857, 0.5284, -0.7472, -0.4032, 0.9566, 0.1955, -0.216, 0.3261, 0.6445, -0.6916, 0.3883, 0.6384, -0.6646, 0.6512, 0.5398, -0.5334, -0.4581, -0.6349, 0.6221, 0.2196, -0.6346, -0.741, 0.6004, 0.5497, -0.5809, 0.5288, -0.6483, -0.5479, -0.2017, -0.6622, -0.7217, -0.06379, 0.6938, -0.7173, -0.06379, 0.6938, -0.7173, -0.2017, -0.6622, -0.7217, -0.677, -0.461, -0.5737, -0.643, 0.5391, -0.544, -0.4581, -0.6349, 0.6221, -0.4268, 0.6505, 0.6283, -0.643, 0.5391, -0.544, -0.677, -0.461, -0.5737, -0.4268, 0.6505, 0.6283, 0.3261, 0.6445, -0.6916, -0.06379, 0.6938, -0.7173, -0.643, 0.5391, -0.544, 0.9067, -0.3085, -0.2876, 0.2196, -0.6346, -0.741, -0.2017, -0.6622, -0.7217, 0.5288, -0.6483, -0.5479, 0.3261, 0.6445, -0.6916, 0.9566, 0.1955, -0.216, 0.6004, 0.5497, -0.5809, -0.06379, 0.6938, -0.7173, -0.7189, 0.3515, 0.5997, -0.3337, 0.6395, -0.6926, 0.02265, 0.6934, -0.7202, -0.617, 0.5489, -0.5639, -0.3337, 0.6395, -0.6926, 0.8862, 0.3969, -0.2389, 0.6357, 0.5335, -0.5579, 0.02265, 0.6934, -0.7202, -0.5125, -0.7558, -0.4076, -0.2808, -0.7644, -0.5803, -0.3337, 0.6395, -0.6926, -0.7189, 0.3515, 0.5997, -0.412, 0.7375, -0.5351, -0.5125, -0.7558, -0.4076, -0.7189, 0.3515, 0.5997, -0.6628, -0.4796, 0.575, -0.6486, 0.5398, -0.5366, -0.3696, 0.6443, -0.6695, -0.2175, -0.6233, -0.7511, 0.8901, -0.4042, -0.2105, -0.2808, -0.7644, -0.5803, -0.4166, -0.6411, -0.6446, 0.8862, 0.3969, -0.2389, -0.3337, 0.6395, -0.6926, 0.1573, -0.6684, -0.7269, 0.02265, 0.6934, -0.7202, 0.6357, 0.5335, -0.5579, 0.668, -0.4606, -0.5844, -0.543, -0.6505, -0.531, -0.617, 0.5489, -0.5639, 0.02265, 0.6934, -0.7202, 0.1573, -0.6684, -0.7269, -0.6628, -0.4796, 0.575, -0.7189, 0.3515, 0.5997, -0.617, 0.5489, -0.5639, -0.543, -0.6505, -0.531, 0.8862, 0.3969, -0.2389, 0.8901, -0.4042, -0.2105, 0.668, -0.4606, -0.5844, 0.6357, 0.5335, -0.5579, 0.8901, -0.4042, -0.2105, -0.2175, -0.6233, -0.7511, 0.1573, -0.6684, -0.7269, 0.668, -0.4606, -0.5844, -0.2175, -0.6233, -0.7511, -0.6628, -0.4796, 0.575, -0.543, -0.6505, -0.531, 0.1573, -0.6684, -0.7269])] * 3)])

# ---- objects
ob_cube = bpy.data.objects.new('Cube', me_cube_002)
ob_shiplo = bpy.data.objects.new('shipLo', me_shiplo)

# ---- transforms, parenting, visibility, modifiers, constraints
ob_cube.location = (0.0, 0.0, -0.6455)
ob_cube.scale = (2.894, 17.68, 2.025)
ob_cube.lineart.crease_threshold = 0.0
_m = ob_cube.modifiers.new('Mirror', 'MIRROR')
ob_shiplo.location = (0.0, 0.0418, 0.0)
ob_shiplo.rotation_euler = (1.571, -0.0, 0.0)
ob_shiplo.color = (0.8, 0.8, 0.8, 1.0)
ob_shiplo.hide_viewport = True
ob_shiplo.lineart.crease_threshold = 0.0

# ---- collection membership
col_collection_1.objects.link(ob_cube)
col_collection_1.objects.link(ob_shiplo)

# ---- scene / render settings (as saved in the file)
scene.frame_start = 1; scene.frame_end = 250; scene.frame_set(0)
scene.render.engine = 'CYCLES'
scene.render.resolution_percentage = 50
scene.render.fps = 30
scene.render.dither_intensity = 0.0
scene.cycles.use_denoising = False
scene.cycles.samples = 128
scene.cycles.sampling_pattern = 'TABULATED_SOBOL'
scene.cycles.use_adaptive_sampling = False
scene.cycles.use_light_tree = False
scene.cycles.blur_glossy = 0.0
scene.cycles.sample_clamp_indirect = 0.0
scene.cycles.bake_type = 'AO'
scene.view_settings.view_transform = 'Standard'
bpy.context.view_layer.update()

# ---- added for rendering (the .blend has no active camera and no usable light): camera, sun
cam_auto = bpy.data.cameras.new('AutoCamera')
cam_auto.lens = 50.0
cam_auto.sensor_width = 36.0
cam_auto.clip_end = 1000.0
ob_auto_camera = bpy.data.objects.new('AutoCamera', cam_auto)
scene.collection.objects.link(ob_auto_camera)
ob_auto_camera.location = (45.3302, -49.7763, 31.7852)
ob_auto_camera.rotation_euler = (1.09748, -7.21219e-08, 0.694738)
scene.camera = ob_auto_camera
light_auto_sun = bpy.data.lights.new('AutoSun', 'SUN')
light_auto_sun.energy = 3.0
light_auto_sun.angle = 0.0523599
ob_auto_sun = bpy.data.objects.new('AutoSun', light_auto_sun)
scene.collection.objects.link(ob_auto_sun)
ob_auto_sun.rotation_euler = (0.872665, 0.174533, 0.523599)
bpy.context.view_layer.update()
